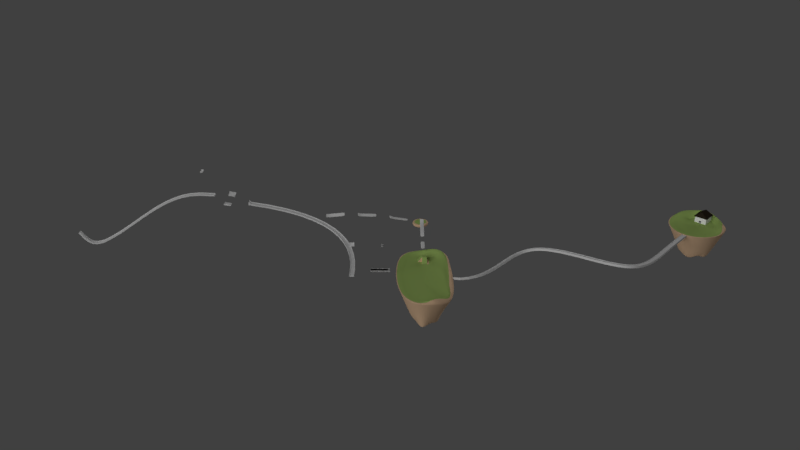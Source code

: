 # Source: 1-1_isle.blend  (saved by Blender 2.79.7; exported with 4.5.12 LTS)
import bpy
from mathutils import Matrix  # noqa: F401  (used for matrix-valued properties, if any)

bpy.ops.wm.read_factory_settings(use_empty=True)
scene = bpy.context.scene
scene.name = 'Scene'

# ---- collections
col_collection_1 = bpy.data.collections.new('Collection 1'); scene.collection.children.link(col_collection_1)

# ---- materials (node trees are filled in below, after node groups)
mat_grass = bpy.data.materials.new('Grass')
mat_grass.alpha_threshold = 0.0
mat_grass.use_transparent_shadow = False
mat_grass.diffuse_color = (0.3954, 0.5632, 0.1591, 1.0)
mat_grass.roughness = 0.5
mat_grass.specular_intensity = 0.1619
mat_dirt = bpy.data.materials.new('Dirt')
mat_dirt.alpha_threshold = 0.0
mat_dirt.use_transparent_shadow = False
mat_dirt.diffuse_color = (0.7991, 0.5457, 0.3467, 1.0)
mat_dirt.roughness = 0.5
mat_dirt.specular_intensity = 0.0
mat_grass2dirt = bpy.data.materials.new('Grass2Dirt')
mat_grass2dirt.alpha_threshold = 0.0
mat_grass2dirt.use_transparent_shadow = False
mat_grass2dirt.diffuse_color = (0.7991, 0.5457, 0.3467, 1.0)
mat_grass2dirt.roughness = 0.5
mat_stovestone = bpy.data.materials.new('StoveStone')
mat_stovestone.alpha_threshold = 0.0
mat_stovestone.use_transparent_shadow = False
mat_stovestone.diffuse_color = (0.402, 0.402, 0.402, 1.0)
mat_stovestone.roughness = 0.5
mat_stovestone.specular_intensity = 0.3273
mat_burntcoal = bpy.data.materials.new('BurntCoal')
mat_burntcoal.alpha_threshold = 0.0
mat_burntcoal.use_transparent_shadow = False
mat_burntcoal.diffuse_color = (0.01109, 0.01109, 0.01109, 1.0)
mat_burntcoal.roughness = 0.5
mat_burntcoal.specular_intensity = 0.705
mat_roof = bpy.data.materials.new('Roof')
mat_roof.alpha_threshold = 0.0
mat_roof.use_transparent_shadow = False
mat_roof.diffuse_color = (0.03017, 0.02287, 0.01439, 1.0)
mat_roof.roughness = 0.5
mat_roof.specular_intensity = 0.08844
mat_wall = bpy.data.materials.new('Wall')
mat_wall.alpha_threshold = 0.0
mat_wall.use_transparent_shadow = False
mat_wall.diffuse_color = (1.0, 1.0, 1.0, 1.0)
mat_wall.roughness = 0.5

# ---- material node trees

# ---- world
world_world = bpy.data.worlds.new('World'); scene.world = world_world
world_world.color = (0.05088, 0.05088, 0.05088)
world_world.use_sun_shadow = False
world_world.sun_shadow_jitter_overblur = 0.0

# ---- lights
light_sun_001 = bpy.data.lights.new('Sun.001', 'SUN')
light_sun_001.transmission_factor = 0.0
light_sun_001.angle = 0.9273
light_sun_001.energy = 1.0
light_sun_001.shadow_buffer_clip_start = 0.5
light_sun_001.shadow_soft_size = 0.5
light_sun_001.shadow_cascade_max_distance = 1000.0
light_sun_000 = bpy.data.lights.new('Sun.000', 'SUN')
light_sun_000.transmission_factor = 0.0
light_sun_000.angle = 0.9273
light_sun_000.energy = 1.0
light_sun_000.shadow_buffer_clip_start = 0.5
light_sun_000.shadow_soft_size = 0.5
light_sun_000.shadow_cascade_max_distance = 1000.0

# ---- meshes
me_cube_010 = bpy.data.meshes.new('Cube.010')
me_cube_010.from_pydata([(1.0, -2.75, -0.6445), (1.0, -2.75, 0.6445), (1.0, 0.0, -0.6445), (1.0, 0.0, 0.6445), (1.0, -2.27, 0.6445), (1.0, -2.27, 1.31), (1.0, -2.75, 1.31), (1.025, -2.75, -0.6445), (1.025, 1.154e-05, -0.6445), (1.025, -2.75, 0.6445), (1.025, 1.154e-05, 0.6445), (1.025, -2.27, 0.6445), (1.025, -2.27, 1.31), (1.025, -2.75, 1.31)], [], [(0, 1, 6, 5, 4, 3, 2), (7, 8, 10, 11, 12, 13, 9), (1, 0, 7, 9), (2, 3, 10, 8), (6, 1, 9, 13), (3, 4, 11, 10), (0, 2, 8, 7), (4, 5, 12, 11), (5, 6, 13, 12)])
me_cube_010.use_remesh_preserve_volume = False
me_cube_010.use_remesh_preserve_attributes = False
me_cube_010.use_mirror_vertex_groups = False
me_cube_010.update()
me_cube_012 = bpy.data.meshes.new('Cube.012')
me_cube_012.from_pydata([(1.05, -2.75, -0.6445), (1.05, -2.75, -0.2844), (1.05, 1.863e-09, -0.6445), (1.05, 1.863e-09, -0.2844), (1.05, -2.27, -0.2844), (1.05, -2.75, 0.3813), (1.05, -2.27, 0.3813), (-1.036, -2.062e-05, -0.6445), (-1.036, -2.75, -0.6445), (-1.036, -2.75, 0.6445), (-1.036, -2.27, 0.6445), (-1.036, -2.062e-05, 0.6445), (-1.036, -2.75, 1.31), (-1.036, -2.27, 1.31)], [], [(2, 3, 4, 6, 5, 1, 0), (7, 8, 9, 12, 13, 10, 11), (3, 2, 7, 11), (1, 5, 12, 9), (4, 3, 11, 10), (2, 0, 8, 7), (6, 4, 10, 13), (5, 6, 13, 12), (0, 1, 9, 8)])
me_cube_012.use_remesh_preserve_volume = False
me_cube_012.use_remesh_preserve_attributes = False
me_cube_012.use_mirror_vertex_groups = False
me_cube_012.update()
me_cube_008 = bpy.data.meshes.new('Cube.008')
me_cube_008.from_pydata([(-1.0, -2.75, -0.6445), (-1.0, -2.75, 0.6445), (-1.0, 0.0, -0.6445), (-1.0, 0.0, 0.6445), (1.0, -2.75, -0.6445), (1.0, -2.75, 0.6445), (1.0, 0.0, -0.6445), (1.0, 0.0, 0.6445), (1.0, -2.27, 0.6445), (-1.0, -2.27, 0.6445), (1.0, -2.27, 1.31), (1.0, -2.75, 1.31), (-1.0, -2.75, 1.31), (-1.0, -2.27, 1.31)], [], [(4, 5, 1, 0), (2, 6, 4, 0), (7, 3, 9, 8), (13, 11, 10), (1, 5, 11, 12), (9, 10, 8), (9, 13, 10), (13, 12, 11)])
me_cube_008.use_remesh_preserve_volume = False
me_cube_008.use_remesh_preserve_attributes = False
me_cube_008.use_mirror_vertex_groups = False
me_cube_008.update()
me_cube_004 = bpy.data.meshes.new('Cube.004')
me_cube_004.from_pydata([(-23.97, -2.238, 3.046), (-23.97, -2.238, 4.363), (-23.97, 2.238, 3.046), (-23.97, 2.238, 4.363), (24.53, -2.238, -4.194), (24.53, -2.238, -2.876), (24.53, 2.238, -4.194), (24.53, 2.238, -2.876), (11.72, 2.238, -1.178), (11.72, 2.238, 0.1397), (11.72, -2.238, -1.178), (11.72, -2.238, 0.1397), (-13.99, 2.238, -1.178), (-13.99, -2.238, 0.1397), (-13.99, 2.238, 0.1397), (-13.99, -2.238, -1.178)], [], [(0, 1, 3, 2), (8, 9, 7, 6), (6, 7, 5, 4), (15, 13, 1, 0), (8, 6, 4, 10), (14, 3, 1, 13), (7, 9, 11, 5), (12, 8, 10, 15), (4, 5, 11, 10), (12, 14, 9, 8), (2, 3, 14, 12), (2, 12, 15, 0), (9, 14, 13, 11), (10, 11, 13, 15)])
_k = {(0, 1): 0.83137, (1, 3): 0.83137, (2, 3): 0.83137, (7, 9): 0.83137, (6, 7): 0.83137, (5, 7): 0.83137, (4, 5): 0.83137, (1, 13): 0.83137, (9, 14): 0.83137, (5, 11): 0.83137, (11, 13): 0.83137, (3, 14): 0.83137}
me_cube_004.attributes.new('crease_edge', 'FLOAT', 'EDGE').data.foreach_set('value', [_k.get((min(e.vertices), max(e.vertices)), 0.0) for e in me_cube_004.edges])
me_cube_004.use_remesh_preserve_volume = False
me_cube_004.use_remesh_preserve_attributes = False
me_cube_004.use_mirror_vertex_groups = False
me_cube_004.update()
me_cylinder_002 = bpy.data.meshes.new('Cylinder.002')
me_cylinder_002.from_pydata([(0.0, 10.81, -2.725), (0.0, 10.81, 2.725), (7.644, 7.644, -2.725), (7.644, 7.644, 2.725), (10.81, -4.725e-07, -2.725), (10.81, -4.725e-07, 2.725), (7.644, -7.644, -2.725), (7.644, -7.644, 2.725), (-9.45e-07, -10.81, -2.725), (-9.45e-07, -10.81, 2.725), (-7.644, -7.644, -2.725), (-7.644, -7.644, 2.725), (-10.81, 1.289e-07, -2.725), (-10.81, 1.289e-07, 2.725), (-7.644, 7.644, -2.725), (-7.644, 7.644, 2.725), (0.0, 10.81, 1.587), (7.644, 7.644, 1.587), (10.81, -4.725e-07, 1.587), (7.644, -7.644, 1.587), (-9.45e-07, -10.81, 1.587), (-7.644, -7.644, 1.587), (-10.81, 1.289e-07, 1.587), (-7.644, 7.644, 1.587)], [], [(16, 1, 3, 17), (17, 3, 5, 18), (18, 5, 7, 19), (19, 7, 9, 20), (20, 9, 11, 21), (21, 11, 13, 22), (3, 1, 15, 13, 11, 9, 7, 5), (22, 13, 15, 23), (23, 15, 1, 16), (0, 2, 4, 6, 8, 10, 12, 14), (14, 23, 16, 0), (12, 22, 23, 14), (10, 21, 22, 12), (8, 20, 21, 10), (6, 19, 20, 8), (4, 18, 19, 6), (2, 17, 18, 4), (0, 16, 17, 2)])
me_cylinder_002.polygons.foreach_set('material_index', [2, 2, 2, 2, 2, 2, 0, 2, 2, 1, 1, 1, 1, 1, 1, 1, 1, 1])
_uv = me_cylinder_002.uv_layers.new(name='UVMap')
_uv.uv.foreach_set('vector', [0.6417, 0.5094, 0.0811, 0.5032, 0.1024, 0.9571, 0.6631, 0.9633, 0.6631, 0.9633, 0.1024, 0.9571, 0.0811, 0.5032, 0.6417, 0.5094, 0.6417, 0.5094, 0.0811, 0.5032, 0.1223, -0.6382, 0.6829, -0.632, 0.6631, 0.9633, 0.1024, 0.9571, 0.0811, 0.5032, 0.6417, 0.5094, 0.6417, 0.5094, 0.0811, 0.5032, 0.1223, -0.6382, 0.6829, -0.632, 0.6829, -0.632, 0.1223, -0.6382, 0.0811, 0.5032, 0.6417, 0.5094, 0.9999, 0.7071, 0.7071, 0.9999, 0.2929, 0.9999, 9.998e-05, 0.7071, 0.0001, 0.2929, 0.2929, 9.998e-05, 0.7071, 0.0001001, 0.9999, 0.2929, 0.6417, 0.5094, 0.0811, 0.5032, 0.1024, 0.9571, 0.6631, 0.9633, 0.6829, -0.632, 0.1223, -0.6382, 0.0811, 0.5032, 0.6417, 0.5094, 0.8934, -0.4745, 1.505, 0.05768, 1.536, 0.8444, 0.9458, 1.393, 0.1066, 1.435, -0.5053, 0.9032, -0.5359, 0.1164, 0.05416, -0.4323, 0.05416, -0.4323, -0.138, -1.005, 1.139, -1.029, 0.8934, -0.4745, -0.5359, 0.1164, -1.071, -0.1583, -0.138, -1.005, 0.05416, -0.4323, -0.5053, 0.9032, -1.071, 1.115, -1.071, -0.1583, -0.5359, 0.1164, 0.1066, 1.435, -0.1389, 1.99, -1.071, 1.115, -0.5053, 0.9032, 0.9458, 1.393, 1.138, 1.965, -0.1389, 1.99, 0.1066, 1.435, 1.536, 0.8444, 2.071, 1.119, 1.138, 1.965, 0.9458, 1.393, 1.505, 0.05768, 2.071, -0.1543, 2.071, 1.119, 1.536, 0.8444, 0.8934, -0.4745, 1.139, -1.029, 2.071, -0.1543, 1.505, 0.05768])
me_cylinder_002.materials.append(mat_grass)
me_cylinder_002.materials.append(mat_dirt)
me_cylinder_002.materials.append(mat_grass2dirt)
me_cylinder_002.use_remesh_preserve_volume = False
me_cylinder_002.use_remesh_preserve_attributes = False
me_cylinder_002.use_mirror_vertex_groups = False
me_cylinder_002.update()
me_plane = bpy.data.meshes.new('Plane')
me_plane.from_pydata([(-1.0, -3.0, 0.0), (1.0, -3.0, 0.0), (-1.0, 1.0, 0.0), (1.0, 1.0, 0.0), (-1.0, -1.0, 0.0), (-2.857, 1.0, 0.0), (-2.857, -1.0, 0.0)], [], [(0, 1, 3, 2, 4), (4, 2, 5, 6)])
me_plane.use_remesh_preserve_volume = False
me_plane.use_remesh_preserve_attributes = False
me_plane.use_mirror_vertex_groups = False
me_plane.update()
me_cube_003 = bpy.data.meshes.new('Cube.003')
me_cube_003.from_pydata([(-1.0, -2.75, -1.0), (-1.0, -2.75, 1.0), (-1.0, 0.0, -1.0), (-1.0, 0.0, 1.0), (1.0, -2.75, -1.0), (1.0, -2.75, 1.0), (1.0, 0.0, -1.0), (1.0, 0.0, 1.0), (1.0, -2.27, 1.0), (-1.0, -2.27, 1.0), (1.0, -2.27, 1.612), (1.0, -2.75, 1.612), (-1.0, -2.75, 1.612), (-1.0, -2.27, 1.612)], [], [(4, 5, 1, 0), (2, 6, 4, 0), (7, 3, 9, 8), (13, 11, 10), (1, 5, 11, 12), (9, 10, 8), (9, 13, 10), (13, 12, 11)])
me_cube_003.use_remesh_preserve_volume = False
me_cube_003.use_remesh_preserve_attributes = False
me_cube_003.use_mirror_vertex_groups = False
me_cube_003.update()
me_cube = bpy.data.meshes.new('Cube')
me_cube.from_pydata([(2.784, -2.784, 0.05373), (2.784, -2.784, 2.0), (-0.0445, 0.04485, 0.05373), (5.124, 0.1794, 0.05385), (4.771, 0.1794, 2.0), (2.705, 2.952, 0.05373), (2.705, 2.952, 2.0), (0.739, -0.0006424, 7.817), (0.7235, 0.1486, 7.856), (0.6602, 0.08235, 7.803), (4.188, -1.006, 0.05416), (3.976, -1.006, 2.0), (4.947, 0.1794, 1.349), (4.082, -1.006, 1.349), (3.944, 1.289, 2.0), (4.157, 1.289, 0.05416), (4.05, 1.289, 1.349), (4.247, -0.8074, 0.1387), (5.02, 0.1772, 0.1375), (4.221, 1.099, 0.1387), (3.343, -1.024, 0.1377), (2.773, -1.024, 1.205), (3.311, 1.27, 0.1377), (2.741, 1.27, 1.205), (5.11, 0.1794, 0.1373), (4.148, 1.289, 0.1389), (4.18, -1.006, 0.1389), (5.111, 0.1794, 0.6008), (4.149, 1.289, 0.6023), (4.181, -1.006, 0.6023), (5.021, 0.1772, 0.6009), (4.221, 1.099, 0.6022), (4.248, -0.8074, 0.6022), (0.7313, 0.07398, 7.837)], [], [(0, 1, 7, 9, 2), (2, 9, 8, 6, 5), (5, 6, 14, 16, 25, 15), (3, 24, 26, 10), (2, 5, 15, 10, 0), (6, 8, 33, 4, 14), (9, 7, 33, 8), (10, 26, 13, 11, 1, 0), (13, 12, 4, 11), (15, 25, 24, 3), (12, 16, 14, 4), (10, 15, 3), (18, 19, 17), (12, 13, 16), (16, 23, 22, 25), (25, 22, 20, 26), (13, 21, 23, 16), (21, 20, 22, 23), (26, 20, 21, 13), (25, 19, 31, 28), (17, 26, 29, 32), (17, 19, 25, 26), (31, 30, 27, 28), (30, 32, 29, 27), (18, 17, 32, 30), (24, 25, 28, 27), (26, 24, 27, 29), (19, 18, 30, 31), (4, 33, 7, 1, 11)])
me_cube.polygons.foreach_set('material_index', [0, 0, 0, 0, 0, 0, 0, 0, 0, 0, 0, 0, 0, 0, 0, 1, 0, 1, 0, 0, 0, 0, 0, 0, 0, 0, 0, 0, 0])
me_cube.materials.append(mat_stovestone)
me_cube.materials.append(mat_burntcoal)
me_cube.use_remesh_preserve_volume = False
me_cube.use_remesh_preserve_attributes = False
me_cube.use_mirror_vertex_groups = False
me_cube.update()
me_cube_002 = bpy.data.meshes.new('Cube.002')
me_cube_002.from_pydata([(-8.852, -8.639, -1.0), (0.1476, -5.669, 5.268), (-8.852, 8.639, -1.0), (0.1476, 5.669, 5.268), (8.852, -8.639, -1.0), (8.852, 8.639, -1.0)], [], [(0, 1, 3, 2), (2, 3, 5), (4, 1, 0), (2, 5, 4, 0), (3, 1, 4, 5)])
me_cube_002.materials.append(mat_roof)
me_cube_002.use_remesh_preserve_volume = False
me_cube_002.use_remesh_preserve_attributes = False
me_cube_002.use_mirror_vertex_groups = False
me_cube_002.update()
me_cube_001 = bpy.data.meshes.new('Cube.001')
me_cube_001.from_pydata([(-6.754, -6.93, 6.889), (-7.5, 7.875, -1.0), (-7.136, 7.493, 7.0), (6.633, -6.8, 6.856), (7.5, 7.875, -1.0), (7.136, 7.493, 7.0), (-7.5, 7.875, 2.794), (7.5, 7.875, 2.794), (7.5, -7.875, 2.794), (7.5, -7.875, -1.0), (-7.5, -7.875, -1.0), (-7.5, -7.875, 2.794), (-1.537, -7.875, -1.0), (1.538, -7.875, -1.0), (-1.537, -7.875, 2.074), (1.537, -7.875, 2.074), (-0.9375, 7.08, -1.0), (0.9375, 7.08, -1.0), (1.537, -7.334, 2.074), (1.538, -7.334, -1.0), (-1.537, -7.334, -1.0), (-1.537, -7.334, 2.074), (-6.937, 7.08, -1.0), (-6.937, 7.08, 2.074), (-6.937, -7.334, 2.074), (-6.937, -7.334, -1.0), (6.938, 7.08, -1.0), (6.937, 7.08, 2.074), (6.937, -7.334, 2.074), (6.938, -7.334, -1.0), (-6.397, -6.772, 6.853), (-6.397, 6.518, 6.853), (6.397, -6.772, 6.853), (6.397, 6.518, 6.853), (-0.9375, 7.08, -0.9308), (0.9375, 7.08, -0.9308), (1.529, -7.334, -0.9308), (-1.529, -7.334, -0.9308), (-6.937, 7.08, -0.9308), (-6.937, -7.334, -0.9308), (6.938, 7.08, -0.9308), (6.938, -7.334, -0.9308)], [], [(11, 0, 2, 6), (6, 2, 5, 7), (7, 5, 3, 8), (8, 3, 0, 11), (1, 4, 9, 13, 12, 10), (4, 7, 8, 9), (1, 6, 7, 4), (10, 11, 6, 1), (12, 14, 10), (11, 10, 14), (17, 16, 34, 35), (15, 8, 11, 14), (9, 15, 13), (9, 8, 15), (27, 23, 22, 16, 17, 26), (26, 17, 35, 40), (18, 21, 24, 30, 32, 28), (16, 22, 38, 34), (14, 12, 20, 21), (15, 14, 21, 18), (12, 13, 19, 20), (13, 15, 18, 19), (24, 25, 22, 23), (21, 20, 25, 24), (37, 36, 41, 40, 35, 34, 38, 39), (29, 28, 27, 26), (27, 28, 32, 33), (19, 18, 28, 29), (5, 2, 31, 33), (2, 0, 30, 31), (27, 33, 31, 23), (0, 3, 32, 30), (24, 23, 31, 30), (5, 33, 32, 3), (22, 25, 39, 38), (20, 19, 36, 37), (25, 20, 37, 39), (19, 29, 41, 36), (29, 26, 40, 41), (13, 12, 37, 36)])
me_cube_001.materials.append(mat_wall)
me_cube_001.use_remesh_preserve_volume = False
me_cube_001.use_remesh_preserve_attributes = False
me_cube_001.use_mirror_vertex_groups = False
me_cube_001.update()
me_cylinder = bpy.data.meshes.new('Cylinder')
me_cylinder.from_pydata([(3.189e-08, 12.19, -25.11), (0.03847, 14.95, 4.181), (7.166, 9.863, -25.11), (10.16, 10.95, 4.181), (11.59, 3.767, -25.11), (12.18, 5.176, 4.181), (11.59, -3.767, -25.11), (16.41, -5.464, 4.181), (7.166, -9.863, -25.11), (10.16, -14.07, 4.181), (-8.187e-07, -12.19, -25.11), (0.03847, -17.36, 4.181), (-7.166, -9.863, -25.11), (-10.08, -14.07, 4.181), (-11.59, -3.767, -25.11), (-16.33, -5.464, 4.181), (-11.59, 3.767, -25.11), (-11.92, 5.176, 4.181), (-7.166, 9.863, -25.11), (-8.109, 10.81, 4.181), (14.69, 20.23, -0.03782), (0.0, 25.0, 5.0), (23.78, 7.725, 5.0), (23.78, -7.725, 5.0), (14.69, -20.23, 5.0), (-2.186e-06, -25.0, 5.0), (-14.69, -20.23, 5.0), (-23.78, -7.725, 5.0), (-23.78, 7.725, 5.0), (-14.69, 20.23, 5.0), (13.06, 19.5, 3.142), (0.0, 22.6, 10.23), (23.78, -7.725, 5.0), (14.69, -20.23, 5.0), (-2.186e-06, -25.0, 5.0), (-14.69, -20.23, 5.0), (-23.78, -7.725, 5.0), (-23.78, 7.725, 5.957), (-14.69, 19.05, 8.214), (11.93, 18.48, 5.885), (-4.313e-07, 20.29, 13.56), (19.3, 6.27, 10.55), (19.3, -6.27, 5.0), (11.93, -16.42, 5.0), (-1.96e-06, -20.29, 5.0), (-11.93, -16.42, 5.0), (-19.3, -6.27, 5.0), (-19.3, 6.27, 13.04), (-11.93, 16.42, 8.718), (21.63, 0.437, 6.416), (3.44e-07, 15.15, -25.11), (8.904, 12.26, -25.11), (14.41, 4.681, -25.11), (14.41, -4.681, -25.11), (8.904, -12.26, -25.11), (-9.804e-07, -17.0, -25.11), (-8.904, -12.26, -25.11), (-14.41, -4.681, -25.11), (-14.41, 4.681, -25.11), (-8.904, 12.26, -25.11), (1.424e-07, 13.6, -25.11), (7.995, 11.0, -36.84), (12.12, 4.3, -25.4), (12.94, -4.203, -36.7), (7.995, -11.0, -28.65), (-8.85e-07, -11.38, -41.6), (-7.995, -11.0, -26.68), (-10.23, -4.203, -42.11), (-12.94, 4.203, -30.64), (-7.995, 10.52, -50.14), (7.96, -8.161, -31.94), (9.465, -6.697, -25.11), (11.82, -8.243, -25.11), (-5.956, 13.21, -25.11), (-5.099, 11.12, -29.3), (-4.994, 11.68, -28.97), (-4.535, 10.72, -25.11), (-4.928, 12.3, -28.76), (-9.85, 8.148, -28.31), (-8.736, 7.701, -25.11), (-10.86, 9.561, -25.11), (-1.786, 15.44, 4.181), (-4.13, 18.95, 11.88), (4.125, 15.55, 4.181), (5.356, 19.48, 10.11), (14.07, -19.36, 1.738), (-2.055e-06, -24.13, 1.738), (-14.07, -19.36, 1.738), (-22.76, -7.396, 1.738), (-22.76, 7.396, 1.738), (3.287e-08, 24.06, 2.123), (14.14, 19.46, -2.433), (22.88, 7.435, 2.123), (22.88, -7.435, 2.123), (-14.16, 19.5, 2.246)], [], [(90, 21, 20, 91), (91, 20, 22, 92), (92, 22, 23, 93), (53, 93, 85, 54, 72), (85, 24, 25, 86), (86, 25, 26, 87), (87, 26, 27, 88), (88, 27, 28, 89), (3, 83, 1, 81, 19, 17, 15, 13, 11, 9, 7, 5), (58, 89, 94, 59, 80), (59, 94, 90, 50, 73), (0, 2, 4, 6, 71, 8, 10, 12, 14, 16, 79, 18, 76), (25, 24, 33, 34), (13, 15, 46, 45), (11, 13, 45, 44), (27, 26, 35, 36), (9, 11, 44, 43), (24, 23, 32, 33), (7, 9, 43, 42), (42, 43, 33, 32), (43, 44, 34, 33), (44, 45, 35, 34), (45, 46, 36, 35), (46, 47, 37, 36), (15, 17, 47, 46), (1, 83, 84, 40), (28, 27, 36, 37), (17, 19, 48, 47), (22, 41, 49), (3, 5, 41, 39), (19, 81, 82, 48), (26, 25, 34, 35), (5, 7, 42, 41), (30, 41, 20), (20, 41, 22), (41, 30, 39), (38, 31, 29), (21, 29, 31), (29, 37, 38), (28, 37, 29), (37, 47, 38), (47, 48, 38), (38, 40, 31), (40, 38, 48, 82), (21, 31, 20), (30, 20, 31), (41, 42, 49), (42, 32, 49), (32, 23, 49), (23, 22, 49), (31, 40, 30), (40, 84, 39, 30), (61, 60, 50, 51), (62, 61, 51, 52), (63, 62, 52, 53), (64, 70, 72, 54), (65, 64, 54, 55), (66, 65, 55, 56), (67, 66, 56, 57), (68, 67, 57, 58), (69, 78, 80, 59), (2, 0, 60, 61), (4, 2, 61, 62), (6, 4, 62, 63), (8, 71, 70, 64), (10, 8, 64, 65), (12, 10, 65, 66), (14, 12, 66, 67), (16, 14, 67, 68), (18, 79, 78, 69), (0, 76, 74), (70, 71, 6, 63), (72, 70, 63, 53), (69, 75, 74), (60, 75, 77, 50), (50, 77, 73), (74, 75, 60, 0), (74, 76, 18, 69), (77, 75, 69), (73, 77, 69, 59), (78, 79, 16, 68), (80, 78, 68, 58), (82, 81, 1, 40), (84, 83, 3, 39), (57, 88, 89, 58), (56, 87, 88, 57), (55, 86, 87, 56), (54, 85, 86, 55), (52, 92, 93, 53), (51, 91, 92, 52), (50, 90, 91, 51), (90, 94, 29, 21), (94, 89, 28, 29), (85, 93, 23, 24)])
me_cylinder.polygons.foreach_set('material_index', [0, 0, 0, 0, 0, 0, 0, 0, 1, 0, 0, 0, 2, 1, 1, 2, 1, 2, 1, 1, 1, 1, 1, 1, 1, 1, 2, 1, 2, 1, 1, 2, 1, 2, 2, 1, 2, 0, 2, 2, 1, 1, 2, 1, 0, 2, 1, 1, 2, 2, 2, 1, 0, 0, 0, 0, 0, 0, 0, 0, 0, 0, 0, 0, 0, 0, 0, 0, 0, 0, 0, 0, 0, 0, 0, 0, 0, 0, 0, 0, 0, 0, 1, 1, 0, 0, 0, 0, 0, 0, 0, 0, 0, 0])
_k = set([(1, 81), (1, 83), (3, 5), (3, 83), (17, 19), (19, 81)])
me_cylinder.attributes.new('sharp_edge', 'BOOLEAN', 'EDGE').data.foreach_set('value', [ (min(e.vertices), max(e.vertices)) in _k for e in me_cylinder.edges])
_uv = me_cylinder.uv_layers.new(name='UVMap')
_uv.uv.foreach_set('vector', [1.86, -1.653, 2.117, -1.918, 2.566, -0.2305, 2.318, -0.1582, 2.318, -0.1582, 2.566, -0.2305, 3.116, 1.384, 2.767, 1.322, 10.06, -1.998, 10.17, -1.593, 7.058, -0.03612, 7.06, -0.5004, 0.7259, 1.171, 2.019, 2.9, 0.3269, 3.452, 0.2979, 1.278, 0.5382, 1.256, 4.08, 0.4916, 3.944, 1.065, 0.948, 1.67, 1.197, 1.082, 1.197, 1.082, 0.948, 1.67, -1.868, 1.85, -1.507, 1.246, -1.507, 1.246, -1.868, 1.85, -4.372, 1.507, -3.903, 0.9177, -3.903, 0.9177, -4.372, 1.507, -6.47, 0.6543, -5.911, 0.1014, 0.9319, -0.3308, 1.266, -0.01262, 1.266, 0.2185, 1.304, 0.3133, 1.143, 0.6702, 0.9036, 0.9351, 0.4429, 1.406, -0.1662, 1.226, -0.5328, 0.7265, -0.5263, 0.09029, -0.1406, -0.4356, 0.5631, -0.377, -0.298, -0.1406, -1.501, -1.907, 0.2997, -2.553, 0.1984, -0.3145, 0.02256, -0.2729, 0.1984, -0.3145, 0.2997, -2.553, 1.86, -1.653, 0.5913, -0.02552, 0.35, -0.2593, 0.5057, 0.08958, 0.6897, 0.3474, 0.7157, 0.6549, 0.4633, 0.8619, 0.3822, 0.8766, 0.28, 0.9213, 0.07087, 0.8657, -0.1577, 0.654, -0.1102, 0.3207, -0.02102, 0.1558, 0.1243, 0.08166, 0.1982, 0.04772, 0.2804, 0.05993, 0.9045, 3.645, 0.9262, 4.57, 0.3853, 4.893, 0.3676, 2.87, -0.1662, 1.226, 0.4429, 1.406, 0.4664, 1.604, -0.2666, 1.381, -0.5328, 0.7265, -0.1662, 1.226, -0.2666, 1.381, -0.7053, 0.7839, 0.9874, -2.987, 0.9059, 1.48, 0.3715, 0.7795, 0.3555, -3.431, -0.5263, 0.09029, -0.5328, 0.7265, -0.7053, 0.7839, -0.7008, 0.02881, 0.9262, 4.57, 0.9543, 8.508, 0.381, 7.743, 0.3853, 4.893, -0.1406, -0.4356, -0.5263, 0.09029, -0.7008, 0.02881, -0.2453, -0.6009, 0.1111, 2.131, 0.1163, 1.354, 0.3875, 1.268, 0.389, 2.207, 0.1163, 1.354, 0.1258, 0.5767, 0.3951, 0.5005, 0.3875, 1.268, 0.1258, 0.5767, 0.1259, -0.3054, 0.3876, -0.2318, 0.3951, 0.5005, 0.1259, -0.3054, 0.0776, -1.07, 0.3516, -1.151, 0.3876, -0.2318, 0.4664, 1.604, 1.18, 1.337, 1.362, 1.726, 0.4467, 1.889, 0.4429, 1.406, 0.9036, 0.9351, 1.18, 1.337, 0.4664, 1.604, 1.266, 0.2185, 1.266, -0.01262, 1.65, -0.08419, 1.753, 0.1868, 1.356, -5.333, 0.9874, -2.987, 0.3555, -3.431, 0.3264, -5.649, 0.9036, 0.9351, 1.143, 0.6702, 1.599, 0.8551, 1.18, 1.337, 0.7472, -0.4266, 0.0675, 0.1596, 0.191, -0.2952, 0.9319, -0.3308, 0.5631, -0.377, 0.5216, -0.9306, 1.477, -0.5759, 1.143, 0.6702, 1.304, 0.3133, 1.706, 0.3733, 1.599, 0.8551, 0.9059, 1.48, 0.9045, 3.645, 0.3676, 2.87, 0.3715, 0.7795, 0.5631, -0.377, -0.1406, -0.4356, -0.2453, -0.6009, 0.5216, -0.9306, 0.3798, 1.39, -0.1032, -0.2197, 0.8323, 1.235, 0.8323, 1.235, -0.1032, -0.2197, 0.784, -0.0834, -0.1473, -2.004, 0.4413, -1.365, -0.2992, -1.652, 0.2322, 1.483, 0.768, -0.5589, 0.6755, 1.655, 2.117, -1.918, 0.3462, -2.996, 2.801, -2.522, 0.74, -0.4193, 0.1747, 1.782, 0.2394, -0.3373, 1.213, -5.269, 0.1836, -5.586, 0.6666, -2.34, 0.5254, 1.253, 0.1808, 0.9961, 0.551, 0.415, 0.1808, 0.9961, 0.3227, 0.3734, 0.551, 0.415, 0.2322, 1.483, 0.2452, -0.4458, 0.768, -0.5589, 0.1421, -0.2881, 0.551, 0.415, 0.3227, 0.3734, 0.1887, -0.1014, 2.117, -1.918, 2.801, -2.522, 2.566, -0.2305, 1.435, -0.5093, 1.644, -0.845, 1.89, 1.15, 0.5216, -0.9306, -0.2453, -0.6009, 0.07671, -0.9147, -0.2453, -0.6009, -0.4276, -0.8239, 0.07671, -0.9147, 0.381, 7.743, 0.9543, 8.508, 0.143, 5.035, 0.5834, 1.57, 0.6836, 1.973, 0.143, 2.019, 0.768, -0.5589, 0.2452, -0.4458, 0.4413, -1.365, 0.1421, -0.2881, -0.0764, -0.4784, -0.4616, -0.8296, -0.4591, -1.029, 0.7145, 0.3386, 0.5519, 0.03115, 0.5913, -0.02552, 0.8653, 0.2903, 0.7585, 0.6561, 0.7145, 0.3386, 0.8653, 0.2903, 0.8634, 0.6958, 0.5226, 0.9668, 0.7585, 0.6561, 0.8634, 0.6958, 0.7259, 1.171, 0.3034, 1.087, 0.4385, 1.016, 0.5382, 1.256, 0.2979, 1.278, 0.01814, 0.9671, 0.3034, 1.087, 0.2979, 1.278, -0.1729, 1.235, -0.2912, 0.6968, 0.01814, 0.9671, -0.1729, 1.235, -0.4052, 0.7475, -0.2306, 0.2732, -0.2912, 0.6968, -0.4052, 0.7475, -0.5497, 0.2332, -0.1622, 0.06422, -0.2306, 0.2732, -0.5497, 0.2332, -0.298, -0.1406, 0.2073, -0.09464, 0.05112, -0.06702, 0.02256, -0.2729, 0.1984, -0.3145, 0.6897, 0.3474, 0.5057, 0.08958, 0.5519, 0.03115, 0.7145, 0.3386, 0.7157, 0.6549, 0.6897, 0.3474, 0.7145, 0.3386, 0.7585, 0.6561, 0.4633, 0.8619, 0.7157, 0.6549, 0.7585, 0.6561, 0.5226, 0.9668, 0.28, 0.9213, 0.3822, 0.8766, 0.4385, 1.016, 0.3034, 1.087, 0.07087, 0.8657, 0.28, 0.9213, 0.3034, 1.087, 0.01814, 0.9671, -0.1577, 0.654, 0.07087, 0.8657, 0.01814, 0.9671, -0.2912, 0.6968, -0.1102, 0.3207, -0.1577, 0.654, -0.2912, 0.6968, -0.2306, 0.2732, -0.02102, 0.1558, -0.1102, 0.3207, -0.2306, 0.2732, -0.1622, 0.06422, 0.1982, 0.04772, 0.1243, 0.08166, 0.05112, -0.06702, 0.2073, -0.09464, 0.5057, 0.08958, 0.2804, 0.05993, 0.2618, -0.06187, 0.4385, 1.016, 0.3822, 0.8766, 0.4633, 0.8619, 0.5226, 0.9668, 0.5382, 1.256, 0.4385, 1.016, 0.5226, 0.9668, 0.7259, 1.171, 0.2073, -0.09464, 0.2796, -0.07182, 0.2618, -0.06187, 0.5519, 0.03115, 0.2796, -0.07182, 0.2963, -0.09053, 0.5913, -0.02552, 0.5913, -0.02552, 0.2963, -0.09053, 0.35, -0.2593, 0.2618, -0.06187, 0.2796, -0.07182, 0.5519, 0.03115, 0.5057, 0.08958, 0.2618, -0.06187, 0.2804, 0.05993, 0.1982, 0.04772, 0.2073, -0.09464, 0.2963, -0.09053, 0.2796, -0.07182, 0.2073, -0.09464, 0.35, -0.2593, 0.2963, -0.09053, 0.2073, -0.09464, 0.1984, -0.3145, 0.05112, -0.06702, 0.1243, 0.08166, -0.02102, 0.1558, -0.1622, 0.06422, 0.02256, -0.2729, 0.05112, -0.06702, -0.1622, 0.06422, -0.298, -0.1406, 1.706, 0.3733, 1.304, 0.3133, 1.266, 0.2185, 1.753, 0.1868, 1.65, -0.08419, 1.266, -0.01262, 0.9319, -0.3308, 1.477, -0.5759, -0.5497, 0.2332, -2.641, -0.4297, -1.501, -1.907, -0.298, -0.1406, -0.4052, 0.7475, -2.638, 1.487, -2.641, -0.4297, -0.5497, 0.2332, -0.1729, 1.235, -1.428, 2.96, -2.638, 1.487, -0.4052, 0.7475, 0.2979, 1.278, 0.3269, 3.452, -1.428, 2.96, -0.1729, 1.235, 0.8634, 0.6958, 2.767, 1.322, 2.019, 2.9, 0.7259, 1.171, 0.8653, 0.2903, 2.318, -0.1582, 2.767, 1.322, 0.8634, 0.6958, 0.5913, -0.02552, 1.86, -1.653, 2.318, -0.1582, 0.8653, 0.2903, 1.86, -1.653, 0.2997, -2.553, 0.3462, -2.996, 2.117, -1.918, -7.555, -1.096, -5.911, 0.1014, -6.47, 0.6543, -8.085, -0.6767, 4.08, 0.4916, 7.06, -0.5004, 7.058, -0.03612, 3.944, 1.065])
me_cylinder.materials.append(mat_dirt)
me_cylinder.materials.append(mat_grass)
me_cylinder.materials.append(mat_grass2dirt)
me_cylinder.use_remesh_preserve_volume = False
me_cylinder.use_remesh_preserve_attributes = False
me_cylinder.use_mirror_vertex_groups = False
me_cylinder.update()
me_cylinder_001 = bpy.data.meshes.new('Cylinder.001')
me_cylinder_001.from_pydata([(-16.06, 12.75, -25.11), (-16.0, 15.25, 6.751), (11.86, 10.65, -25.11), (14.74, 11.63, 4.181), (15.1, 5.154, -25.11), (15.6, 6.425, 4.181), (19.52, -1.642, -25.11), (22.12, -3.172, 4.181), (8.166, -7.141, -25.11), (10.96, -10.94, 4.181), (-12.04, -9.241, -25.11), (-11.99, -13.9, 4.181), (-27.99, -7.141, -25.11), (-47.01, -10.93, 4.181), (-48.16, -0.4333, -25.11), (-51.75, -2.162, 4.181), (-48.16, 7.243, -25.11), (-48.41, 8.678, 4.181), (-27.99, 10.65, -25.11), (-45.52, 14.41, 4.181), (19.11, 20.0, -0.03782), (4.965, 24.31, 5.0), (25.64, 8.725, 5.0), (26.1, -5.213, 5.0), (15.19, -16.49, 5.0), (-12.04, -20.8, 5.0), (-50.51, -17.2, 5.0), (-57.38, -4.466, 5.0), (-57.38, 11.28, 5.0), (-50.51, 24.01, 5.0), (17.54, 19.35, 3.142), (4.965, 22.15, 6.344), (23.66, -5.213, 5.0), (15.19, -16.49, 5.0), (-12.04, -20.8, 5.0), (-50.51, -17.2, 5.0), (-57.38, -4.466, 5.0), (-57.38, 11.28, 5.957), (-50.51, 22.81, 8.214), (16.45, 18.43, 5.885), (4.965, 20.06, 4.262), (21.76, 7.412, 10.55), (23.68, -3.9, 5.0), (12.61, -13.05, 5.0), (-12.04, -16.55, 5.0), (-48.41, -13.32, 5.0), (-53.99, -2.984, 5.0), (-53.99, 9.793, 13.04), (-48.41, 20.13, 8.718), (23.79, 2.15, 6.416), (-16.06, 15.42, -25.11), (13.54, 12.81, -25.11), (17.53, 5.979, -25.11), (21.04, -2.467, -25.11), (9.788, -9.299, -25.11), (-12.04, -13.58, -25.11), (-46.12, -9.082, -25.11), (-50.29, -1.365, -25.11), (-50.29, 8.175, -25.11), (-46.12, 15.89, -25.11), (-16.06, 14.03, -25.11), (12.66, 11.68, -36.84), (15.55, 5.635, -25.4), (20.25, -2.035, -36.7), (8.939, -8.17, -28.65), (-12.04, -8.514, -41.6), (-45.44, -7.807, -26.68), (-47.13, -0.8775, -42.11), (-49.18, 7.687, -30.64), (-29.37, 11.25, -50.14), (8.907, -5.605, -31.94), (10.31, -4.285, -25.11), (12.51, -5.68, -25.11), (-25.98, 13.68, -25.11), (-24.55, 11.79, -29.3), (-24.37, 12.29, -28.97), (-23.61, 11.42, -25.11), (-24.26, 12.85, -28.76), (-46.84, 11.71, -28.31), (-46.0, 11.25, -25.11), (-47.61, 13.15, -25.11), (-19.04, 15.68, 8.932), (-22.94, 18.85, 6.339), (8.936, 15.78, 2.702), (10.12, 19.33, 7.18), (14.6, -15.71, 1.738), (-12.04, -20.01, 1.738), (-50.03, -16.32, 1.738), (-56.62, -4.13, 1.738), (-56.62, 10.94, 1.738), (4.965, 23.46, 2.123), (18.58, 19.31, -2.433), (24.87, 8.463, 2.123), (25.61, -4.95, 2.123), (-50.11, 23.27, 2.246), (-39.65, 1.743, 4.181), (-35.94, 1.355, 4.181), (-35.85, 5.603, 4.299), (-43.24, 5.572, 4.181), (-43.35, 1.867, 4.181), (-43.74, -1.579, 4.181), (-39.48, -1.694, 4.181), (-39.54, 5.449, 4.24), (-39.67, 1.719, 10.18), (-39.56, 5.424, 10.24), (-43.26, 5.548, 10.18), (-43.37, 1.842, 10.18), (-29.5, -12.42, 4.181), (-43.24, 5.566, 5.714), (-39.55, 5.443, 5.774), (-43.36, 1.861, 5.714), (-43.64, -0.6454, 5.818), (-36.83, 5.555, 5.879), (-39.52, -0.9874, 5.423), (-36.67, 1.426, 5.344), (-39.65, 1.738, 5.53)], [], [(90, 21, 20, 91), (91, 20, 22, 92), (92, 22, 23, 93), (53, 93, 85, 54, 72), (85, 24, 25, 86), (86, 25, 26, 87), (87, 26, 27, 88), (88, 27, 28, 89), (58, 89, 94, 59, 80), (59, 94, 90, 50, 73), (0, 2, 4, 6, 71, 8, 10, 12, 14, 16, 79, 18, 76), (25, 24, 33, 34), (13, 15, 46, 45), (11, 107, 13, 45, 44), (27, 26, 35, 36), (9, 11, 44, 43), (24, 23, 32, 33), (7, 9, 43, 42), (42, 43, 33, 32), (43, 44, 34, 33), (44, 45, 35, 34), (45, 46, 36, 35), (46, 47, 37, 36), (15, 17, 47, 46), (1, 83, 84, 40), (28, 27, 36, 37), (17, 19, 48, 47), (22, 41, 49), (3, 5, 41, 39), (19, 81, 82, 48), (26, 25, 34, 35), (5, 7, 42, 41), (30, 41, 20), (20, 41, 22), (41, 30, 39), (38, 31, 29), (21, 29, 31), (29, 37, 38), (28, 37, 29), (37, 47, 38), (47, 48, 38), (38, 40, 31), (40, 38, 48, 82), (21, 31, 20), (30, 20, 31), (41, 42, 49), (42, 32, 49), (32, 23, 49), (23, 22, 49), (31, 40, 30), (40, 84, 39, 30), (61, 60, 50, 51), (62, 61, 51, 52), (63, 62, 52, 53), (64, 70, 72, 54), (65, 64, 54, 55), (66, 65, 55, 56), (67, 66, 56, 57), (68, 67, 57, 58), (69, 78, 80, 59), (2, 0, 60, 61), (4, 2, 61, 62), (6, 4, 62, 63), (8, 71, 70, 64), (10, 8, 64, 65), (12, 10, 65, 66), (14, 12, 66, 67), (16, 14, 67, 68), (18, 79, 78, 69), (0, 76, 74), (70, 71, 6, 63), (72, 70, 63, 53), (69, 75, 74), (60, 75, 77, 50), (50, 77, 73), (74, 75, 60, 0), (74, 76, 18, 69), (77, 75, 69), (73, 77, 69, 59), (78, 79, 16, 68), (80, 78, 68, 58), (82, 81, 1, 40), (84, 83, 3, 39), (57, 88, 89, 58), (56, 87, 88, 57), (55, 86, 87, 56), (54, 85, 86, 55), (52, 92, 93, 53), (51, 91, 92, 52), (50, 90, 91, 51), (90, 94, 29, 21), (94, 89, 28, 29), (85, 93, 23, 24), (103, 104, 105, 106), (100, 111, 110, 99), (96, 114, 115, 95), (102, 109, 112, 97), (100, 101, 113, 103, 106, 111), (108, 105, 104, 109), (95, 115, 113, 101), (3, 83, 1, 97, 96, 107, 11, 9, 7, 5), (101, 96, 95), (98, 17, 15, 99), (110, 106, 105, 108), (97, 112, 104, 103, 114, 96), (102, 19, 17, 98), (100, 13, 107, 96, 101), (99, 15, 13, 100), (81, 19, 102, 97, 1), (99, 110, 108, 98), (98, 108, 109, 102), (110, 111, 106), (112, 109, 104), (115, 114, 103), (113, 115, 103)])
me_cylinder_001.polygons.foreach_set('material_index', [0, 0, 0, 0, 0, 0, 0, 0, 0, 0, 0, 2, 1, 1, 2, 1, 2, 1, 1, 1, 1, 1, 1, 1, 1, 2, 1, 2, 1, 1, 2, 1, 2, 2, 1, 2, 0, 2, 2, 1, 1, 2, 1, 0, 2, 1, 1, 2, 2, 2, 1, 0, 0, 0, 0, 0, 0, 0, 0, 0, 0, 0, 0, 0, 0, 0, 0, 0, 0, 0, 0, 0, 0, 0, 0, 0, 0, 0, 0, 0, 0, 1, 1, 0, 0, 0, 0, 0, 0, 0, 0, 0, 0, 1, 2, 2, 2, 1, 0, 2, 1, 1, 1, 0, 1, 1, 1, 1, 1, 2, 2, 0, 0, 0, 0])
_k = {(95, 96): 0.49804, (100, 101): 0.49804, (95, 101): 0.49804, (97, 102): 0.2, (103, 115): 0.49804, (103, 114): 0.49804, (104, 105): 1.0, (105, 108): 0.49804, (103, 106): 0.69804, (103, 113): 0.49804, (104, 112): 1.0, (106, 111): 1.0, (96, 97): 0.49804, (105, 106): 1.0, (103, 104): 0.69804, (98, 108): 0.49804, (100, 111): 1.0, (97, 112): 1.0, (101, 113): 0.49804, (96, 114): 0.49804, (95, 115): 0.49804}
me_cylinder_001.attributes.new('crease_edge', 'FLOAT', 'EDGE').data.foreach_set('value', [_k.get((min(e.vertices), max(e.vertices)), 0.0) for e in me_cylinder_001.edges])
_uv = me_cylinder_001.uv_layers.new(name='UVMap')
_uv.uv.foreach_set('vector', [1.86, -1.653, 2.117, -1.918, 2.566, -0.2305, 2.318, -0.1582, 2.318, -0.1582, 2.566, -0.2305, 3.116, 1.384, 2.767, 1.322, 10.06, -1.998, 10.17, -1.593, 7.058, -0.03612, 7.06, -0.5004, 0.7259, 1.171, 2.019, 2.9, 0.3269, 3.452, 0.2979, 1.278, 0.5382, 1.256, 4.08, 0.4916, 3.944, 1.065, 0.948, 1.67, 1.197, 1.082, 1.197, 1.082, 0.948, 1.67, -1.868, 1.85, -1.507, 1.246, -1.507, 1.246, -1.868, 1.85, -4.372, 1.507, -3.903, 0.9177, -3.903, 0.9177, -4.372, 1.507, -6.47, 0.6543, -5.911, 0.1014, -0.298, -0.1406, -1.501, -1.907, 0.2997, -2.553, 0.1984, -0.3145, 0.02256, -0.2729, 0.1984, -0.3145, 0.2997, -2.553, 1.86, -1.653, 0.5913, -0.02552, 0.35, -0.2593, 0.5057, 0.08958, 0.6897, 0.3474, 0.7157, 0.6549, 0.4633, 0.8619, 0.3822, 0.8766, 0.28, 0.9213, 0.07087, 0.8657, -0.1577, 0.654, -0.1102, 0.3207, -0.02102, 0.1558, 0.1243, 0.08166, 0.1982, 0.04772, 0.2804, 0.05993, 0.9045, 3.645, 0.9262, 4.57, 0.3853, 4.893, 0.3676, 2.87, -0.1662, 1.226, 0.4429, 1.406, 0.4664, 1.604, -0.2666, 1.381, -0.5328, 0.7265, -0.3495, 0.9764, -0.1662, 1.226, -0.2666, 1.381, -0.7053, 0.7839, 0.9874, -2.987, 0.9059, 1.48, 0.3715, 0.7795, 0.3555, -3.431, -0.5263, 0.09029, -0.5328, 0.7265, -0.7053, 0.7839, -0.7008, 0.02881, 0.9262, 4.57, 0.9543, 8.508, 0.381, 7.743, 0.3853, 4.893, -0.1406, -0.4356, -0.5263, 0.09029, -0.7008, 0.02881, -0.2453, -0.6009, 0.1111, 2.131, 0.1163, 1.354, 0.3875, 1.268, 0.389, 2.207, 0.1163, 1.354, 0.1258, 0.5767, 0.3951, 0.5005, 0.3875, 1.268, 0.1258, 0.5767, 0.1259, -0.3054, 0.3876, -0.2318, 0.3951, 0.5005, 0.1259, -0.3054, 0.0776, -1.07, 0.3516, -1.151, 0.3876, -0.2318, 0.4664, 1.604, 1.18, 1.337, 1.362, 1.726, 0.4467, 1.889, 0.4429, 1.406, 0.9036, 0.9351, 1.18, 1.337, 0.4664, 1.604, 1.266, 0.2185, 1.266, -0.01262, 1.65, -0.08419, 1.753, 0.1868, 1.356, -5.333, 0.9874, -2.987, 0.3555, -3.431, 0.3264, -5.649, 0.9036, 0.9351, 1.143, 0.6702, 1.599, 0.8551, 1.18, 1.337, 0.7472, -0.4266, 0.0675, 0.1596, 0.191, -0.2952, 0.9319, -0.3308, 0.5631, -0.377, 0.5216, -0.9306, 1.477, -0.5759, 1.143, 0.6702, 1.304, 0.3133, 1.706, 0.3733, 1.599, 0.8551, 0.9059, 1.48, 0.9045, 3.645, 0.3676, 2.87, 0.3715, 0.7795, 0.5631, -0.377, -0.1406, -0.4356, -0.2453, -0.6009, 0.5216, -0.9306, 0.3798, 1.39, -0.1032, -0.2197, 0.8323, 1.235, 0.8323, 1.235, -0.1032, -0.2197, 0.784, -0.0834, -0.1473, -2.004, 0.4413, -1.365, -0.2992, -1.652, 0.2322, 1.483, 0.768, -0.5589, 0.6755, 1.655, 2.117, -1.918, 0.3462, -2.996, 2.801, -2.522, 0.74, -0.4193, 0.1747, 1.782, 0.2394, -0.3373, 1.213, -5.269, 0.1836, -5.586, 0.6666, -2.34, 0.5254, 1.253, 0.1808, 0.9961, 0.551, 0.415, 0.1808, 0.9961, 0.3227, 0.3734, 0.551, 0.415, 0.2322, 1.483, 0.2452, -0.4458, 0.768, -0.5589, 0.1421, -0.2881, 0.551, 0.415, 0.3227, 0.3734, 0.1887, -0.1014, 2.117, -1.918, 2.801, -2.522, 2.566, -0.2305, 1.435, -0.5093, 1.644, -0.845, 1.89, 1.15, 0.5216, -0.9306, -0.2453, -0.6009, 0.07671, -0.9147, -0.2453, -0.6009, -0.4276, -0.8239, 0.07671, -0.9147, 0.381, 7.743, 0.9543, 8.508, 0.143, 5.035, 0.5834, 1.57, 0.6836, 1.973, 0.143, 2.019, 0.768, -0.5589, 0.2452, -0.4458, 0.4413, -1.365, 0.1421, -0.2881, -0.0764, -0.4784, -0.4616, -0.8296, -0.4591, -1.029, 0.7145, 0.3386, 0.5519, 0.03115, 0.5913, -0.02552, 0.8653, 0.2903, 0.7585, 0.6561, 0.7145, 0.3386, 0.8653, 0.2903, 0.8634, 0.6958, 0.5226, 0.9668, 0.7585, 0.6561, 0.8634, 0.6958, 0.7259, 1.171, 0.3034, 1.087, 0.4385, 1.016, 0.5382, 1.256, 0.2979, 1.278, 0.01814, 0.9671, 0.3034, 1.087, 0.2979, 1.278, -0.1729, 1.235, -0.2912, 0.6968, 0.01814, 0.9671, -0.1729, 1.235, -0.4052, 0.7475, -0.2306, 0.2732, -0.2912, 0.6968, -0.4052, 0.7475, -0.5497, 0.2332, -0.1622, 0.06422, -0.2306, 0.2732, -0.5497, 0.2332, -0.298, -0.1406, 0.2073, -0.09464, 0.05112, -0.06702, 0.02256, -0.2729, 0.1984, -0.3145, 0.6897, 0.3474, 0.5057, 0.08958, 0.5519, 0.03115, 0.7145, 0.3386, 0.7157, 0.6549, 0.6897, 0.3474, 0.7145, 0.3386, 0.7585, 0.6561, 0.4633, 0.8619, 0.7157, 0.6549, 0.7585, 0.6561, 0.5226, 0.9668, 0.28, 0.9213, 0.3822, 0.8766, 0.4385, 1.016, 0.3034, 1.087, 0.07087, 0.8657, 0.28, 0.9213, 0.3034, 1.087, 0.01814, 0.9671, -0.1577, 0.654, 0.07087, 0.8657, 0.01814, 0.9671, -0.2912, 0.6968, -0.1102, 0.3207, -0.1577, 0.654, -0.2912, 0.6968, -0.2306, 0.2732, -0.02102, 0.1558, -0.1102, 0.3207, -0.2306, 0.2732, -0.1622, 0.06422, 0.1982, 0.04772, 0.1243, 0.08166, 0.05112, -0.06702, 0.2073, -0.09464, 0.5057, 0.08958, 0.2804, 0.05993, 0.2618, -0.06187, 0.4385, 1.016, 0.3822, 0.8766, 0.4633, 0.8619, 0.5226, 0.9668, 0.5382, 1.256, 0.4385, 1.016, 0.5226, 0.9668, 0.7259, 1.171, 0.2073, -0.09464, 0.2796, -0.07182, 0.2618, -0.06187, 0.5519, 0.03115, 0.2796, -0.07182, 0.2963, -0.09053, 0.5913, -0.02552, 0.5913, -0.02552, 0.2963, -0.09053, 0.35, -0.2593, 0.2618, -0.06187, 0.2796, -0.07182, 0.5519, 0.03115, 0.5057, 0.08958, 0.2618, -0.06187, 0.2804, 0.05993, 0.1982, 0.04772, 0.2073, -0.09464, 0.2963, -0.09053, 0.2796, -0.07182, 0.2073, -0.09464, 0.35, -0.2593, 0.2963, -0.09053, 0.2073, -0.09464, 0.1984, -0.3145, 0.05112, -0.06702, 0.1243, 0.08166, -0.02102, 0.1558, -0.1622, 0.06422, 0.02256, -0.2729, 0.05112, -0.06702, -0.1622, 0.06422, -0.298, -0.1406, 1.706, 0.3733, 1.304, 0.3133, 1.266, 0.2185, 1.753, 0.1868, 1.65, -0.08419, 1.266, -0.01262, 0.9319, -0.3308, 1.477, -0.5759, -0.5497, 0.2332, -2.641, -0.4297, -1.501, -1.907, -0.298, -0.1406, -0.4052, 0.7475, -2.638, 1.487, -2.641, -0.4297, -0.5497, 0.2332, -0.1729, 1.235, -1.428, 2.96, -2.638, 1.487, -0.4052, 0.7475, 0.2979, 1.278, 0.3269, 3.452, -1.428, 2.96, -0.1729, 1.235, 0.8634, 0.6958, 2.767, 1.322, 2.019, 2.9, 0.7259, 1.171, 0.8653, 0.2903, 2.318, -0.1582, 2.767, 1.322, 0.8634, 0.6958, 0.5913, -0.02552, 1.86, -1.653, 2.318, -0.1582, 0.8653, 0.2903, 1.86, -1.653, 0.2997, -2.553, 0.3462, -2.996, 2.117, -1.918, -7.555, -1.096, -5.911, 0.1014, -6.47, 0.6543, -8.085, -0.6767, 4.08, 0.4916, 7.06, -0.5004, 7.058, -0.03612, 3.944, 1.065, 0.422, 0.2174, 0.01089, 0.2229, 0.006667, 0.01161, 0.4176, 0.0, 0.2151, -2.494, 0.7874, -2.163, 0.7476, -1.28, 0.2105, -1.279, 0.2831, -0.334, 0.6693, -0.3366, 0.6809, 0.3426, 0.2527, 0.4562, 0.2235, 1.313, 0.7606, 1.313, 0.7949, 2.264, 0.2408, 2.609, 0.9437, 0.7664, 0.4714, 0.7664, 0.4778, 0.608, 0.5024, 0.001312, 0.9135, 0.0, 0.9355, 0.5572, 0.5, 1.0, 1.068e-07, 0.9909, 0.0, 0.4144, 0.5, 0.4235, 0.2527, 0.4562, 0.6809, 0.3426, 0.6764, 1.277, 0.2709, 1.29, 0.9319, -0.3308, 1.266, -0.01262, 1.266, 0.2185, 0.6828, 0.7565, 0.484, 0.8383, -0.3495, 0.9764, -0.5328, 0.7265, -0.5263, 0.09029, -0.1406, -0.4356, 0.5631, -0.377, 0.3237, 0.9843, 0.484, 0.8383, 0.5084, 0.9145, 0.7239, 0.9036, 0.9036, 0.9351, 0.4429, 1.406, 0.5404, 1.004, 1.0, 0.5779, 0.5, 0.5808, 0.5, 0.002938, 1.0, 0.0, 0.0, 1.0, 0.002897, 0.7933, 0.01089, 0.2229, 0.422, 0.2174, 0.4618, 0.8482, 0.4714, 1.0, 0.7033, 0.8301, 1.143, 0.6702, 0.9036, 0.9351, 0.7239, 0.9036, 0.3595, 1.077, -0.1662, 1.226, -0.3495, 0.9764, 0.484, 0.8383, 0.3237, 0.9843, 0.5404, 1.004, 0.4429, 1.406, -0.1662, 1.226, 0.3595, 1.077, 1.304, 0.3133, 1.143, 0.6702, 0.7033, 0.8301, 0.6828, 0.7565, 1.266, 0.2185, 0.2105, -1.279, 0.7476, -1.28, 0.7429, 0.01823, 0.2058, 0.01857, 0.2058, 0.01857, 0.7429, 0.01823, 0.7606, 1.313, 0.2235, 1.313, 1.0, 0.5779, 0.9883, 0.9709, 0.5, 0.5808, 0.4932, 0.0, 0.5, 0.4235, 0.0, 0.4144, 0.0, 0.3065, 0.5139, 0.0, 0.5139, 1.0, 1.0, 0.9606, 0.5139, 0.7074, 1.0, 0.0])
me_cylinder_001.materials.append(mat_dirt)
me_cylinder_001.materials.append(mat_grass)
me_cylinder_001.materials.append(mat_grass2dirt)
me_cylinder_001.use_remesh_preserve_volume = False
me_cylinder_001.use_remesh_preserve_attributes = False
me_cylinder_001.use_mirror_vertex_groups = False
me_cylinder_001.update()
me_cube_005 = bpy.data.meshes.new('Cube.005')
me_cube_005.from_pydata([(-11.3, -2.238, -0.1425), (-11.3, -2.238, 1.175), (-11.3, 2.238, -0.1425), (-11.3, 2.238, 1.175), (11.86, -2.238, -1.322), (11.86, -2.238, -0.004734), (11.86, 2.238, -1.322), (11.86, 2.238, -0.004734)], [], [(0, 1, 3, 2), (6, 7, 5, 4), (5, 1, 0, 4), (7, 3, 1, 5), (2, 6, 4, 0), (2, 3, 7, 6)])
_k = {(0, 1): 0.83137, (1, 3): 0.83137, (2, 3): 0.83137, (6, 7): 0.83137, (5, 7): 0.83137, (4, 5): 0.83137, (1, 5): 0.83137, (3, 7): 0.83137}
me_cube_005.attributes.new('crease_edge', 'FLOAT', 'EDGE').data.foreach_set('value', [_k.get((min(e.vertices), max(e.vertices)), 0.0) for e in me_cube_005.edges])
me_cube_005.use_remesh_preserve_volume = False
me_cube_005.use_remesh_preserve_attributes = False
me_cube_005.use_mirror_vertex_groups = False
me_cube_005.update()
me_cube_007 = bpy.data.meshes.new('Cube.007')
me_cube_007.from_pydata([(1.857, -2.75, -0.6445), (1.857, -2.75, 2.918), (1.857, 7.959e-06, -0.6445), (1.857, 7.959e-06, 2.918), (1.857, -2.27, 2.918), (1.857, -2.75, 3.583), (1.857, -2.27, 3.583), (-1.036, -2.062e-05, -0.6445), (-1.036, -2.75, -0.6445), (-1.036, -2.75, 0.6445), (-1.036, -2.27, 0.6445), (-1.036, -2.062e-05, 0.6445), (-1.036, -2.75, 1.31), (-1.036, -2.27, 1.31)], [], [(2, 3, 4, 6, 5, 1, 0), (7, 8, 9, 12, 13, 10, 11), (3, 2, 7, 11), (1, 5, 12, 9), (4, 3, 11, 10), (2, 0, 8, 7), (6, 4, 10, 13), (5, 6, 13, 12), (0, 1, 9, 8)])
me_cube_007.use_remesh_preserve_volume = False
me_cube_007.use_remesh_preserve_attributes = False
me_cube_007.use_mirror_vertex_groups = False
me_cube_007.update()
me_cube_006 = bpy.data.meshes.new('Cube.006')
me_cube_006.from_pydata([(1.0, -2.75, -0.6445), (1.0, -2.75, 0.6445), (1.0, 0.0, -0.6445), (1.0, 0.0, 0.6445), (1.0, -2.27, 0.6445), (1.0, -2.27, 1.31), (1.0, -2.75, 1.31), (1.025, -2.75, -0.6445), (1.025, 1.154e-05, -0.6445), (1.025, -2.75, 0.6445), (1.025, 1.154e-05, 0.6445), (1.025, -2.27, 0.6445), (1.025, -2.27, 1.31), (1.025, -2.75, 1.31)], [], [(0, 1, 6, 5, 4, 3, 2), (7, 8, 10, 11, 12, 13, 9), (1, 0, 7, 9), (2, 3, 10, 8), (6, 1, 9, 13), (3, 4, 11, 10), (0, 2, 8, 7), (4, 5, 12, 11), (5, 6, 13, 12)])
me_cube_006.use_remesh_preserve_volume = False
me_cube_006.use_remesh_preserve_attributes = False
me_cube_006.use_mirror_vertex_groups = False
me_cube_006.update()
me_cube_009 = bpy.data.meshes.new('Cube.009')
me_cube_009.from_pydata([(-1.0, -2.75, -0.6445), (-1.0, -2.75, 0.6445), (-1.0, 0.0, -0.6445), (-1.0, 0.0, 0.6445), (1.0, -2.75, -0.6445), (1.0, -2.75, 0.6445), (1.0, 0.0, -0.6445), (1.0, 0.0, 0.6445), (1.0, -2.27, 0.6445), (-1.0, -2.27, 0.6445), (1.0, -2.27, 1.31), (1.0, -2.75, 1.31), (-1.0, -2.75, 1.31), (-1.0, -2.27, 1.31)], [], [(4, 5, 1, 0), (2, 6, 4, 0), (7, 3, 9, 8), (13, 11, 10), (1, 5, 11, 12), (9, 10, 8), (9, 13, 10), (13, 12, 11)])
me_cube_009.use_remesh_preserve_volume = False
me_cube_009.use_remesh_preserve_attributes = False
me_cube_009.use_mirror_vertex_groups = False
me_cube_009.update()
me_cube_013 = bpy.data.meshes.new('Cube.013')
me_cube_013.from_pydata([(1.05, -2.75, -0.6445), (1.05, -2.75, -0.2844), (1.05, 1.863e-09, -0.6445), (1.05, 1.863e-09, -0.2844), (1.05, -2.27, -0.2844), (1.05, -2.75, 0.3813), (1.05, -2.27, 0.3813), (-1.036, -2.062e-05, -0.6445), (-1.036, -2.75, -0.6445), (-1.036, -2.75, 0.6445), (-1.036, -2.27, 0.6445), (-1.036, -2.062e-05, 0.6445), (-1.036, -2.75, 1.31), (-1.036, -2.27, 1.31)], [], [(2, 3, 4, 6, 5, 1, 0), (7, 8, 9, 12, 13, 10, 11), (3, 2, 7, 11), (1, 5, 12, 9), (4, 3, 11, 10), (2, 0, 8, 7), (6, 4, 10, 13), (5, 6, 13, 12), (0, 1, 9, 8)])
me_cube_013.use_remesh_preserve_volume = False
me_cube_013.use_remesh_preserve_attributes = False
me_cube_013.use_mirror_vertex_groups = False
me_cube_013.update()
me_cube_011 = bpy.data.meshes.new('Cube.011')
me_cube_011.from_pydata([(1.0, -2.75, -0.6445), (1.0, -2.75, 0.6445), (1.0, 0.0, -0.6445), (1.0, 0.0, 0.6445), (1.0, -2.27, 0.6445), (1.0, -2.27, 1.31), (1.0, -2.75, 1.31), (1.025, -2.75, -0.6445), (1.025, 1.154e-05, -0.6445), (1.025, -2.75, 0.6445), (1.025, 1.154e-05, 0.6445), (1.025, -2.27, 0.6445), (1.025, -2.27, 1.31), (1.025, -2.75, 1.31)], [], [(0, 1, 6, 5, 4, 3, 2), (7, 8, 10, 11, 12, 13, 9), (1, 0, 7, 9), (2, 3, 10, 8), (6, 1, 9, 13), (3, 4, 11, 10), (0, 2, 8, 7), (4, 5, 12, 11), (5, 6, 13, 12)])
me_cube_011.use_remesh_preserve_volume = False
me_cube_011.use_remesh_preserve_attributes = False
me_cube_011.use_mirror_vertex_groups = False
me_cube_011.update()
me_cube_014 = bpy.data.meshes.new('Cube.014')
me_cube_014.from_pydata([(-1.0, -2.75, -0.6445), (-1.0, -2.75, 0.6445), (-1.0, 0.0, -0.6445), (-1.0, 0.0, 0.6445), (1.0, -2.75, -0.6445), (1.0, -2.75, 0.6445), (1.0, 0.0, -0.6445), (1.0, 0.0, 0.6445), (1.0, -2.27, 0.6445), (-1.0, -2.27, 0.6445), (1.0, -2.27, 1.31), (1.0, -2.75, 1.31), (-1.0, -2.75, 1.31), (-1.0, -2.27, 1.31)], [], [(4, 5, 1, 0), (2, 6, 4, 0), (7, 3, 9, 8), (13, 11, 10), (1, 5, 11, 12), (9, 10, 8), (9, 13, 10), (13, 12, 11)])
me_cube_014.use_remesh_preserve_volume = False
me_cube_014.use_remesh_preserve_attributes = False
me_cube_014.use_mirror_vertex_groups = False
me_cube_014.update()
me_cube_015 = bpy.data.meshes.new('Cube.015')
me_cube_015.from_pydata([(-11.3, -2.238, -3.62), (-11.3, -2.238, -2.303), (-11.3, 2.238, -3.62), (-11.3, 2.238, -2.303), (23.64, -2.238, -0.443), (23.64, -2.238, 2.722), (23.64, 2.238, -0.443), (23.64, 2.238, 2.722), (13.27, -2.238, -0.06827), (13.27, 2.238, -0.06827), (19.29, 2.238, 0.8336), (19.29, -2.238, 0.8336), (13.6, 2.238, -1.355), (13.49, -2.238, -1.366)], [], [(0, 1, 3, 2), (6, 7, 5, 4), (9, 3, 1, 8), (5, 11, 8, 13, 4), (2, 12, 13, 0), (10, 9, 8, 11), (2, 3, 9, 12), (7, 10, 11, 5), (12, 9, 10, 7, 6), (13, 8, 1, 0), (13, 12, 6, 4)])
_k = {(0, 1): 0.83137, (1, 3): 0.83137, (2, 3): 0.83137, (6, 7): 0.83137, (5, 7): 0.83137, (4, 5): 0.83137, (1, 8): 0.83137, (7, 10): 1.0, (8, 11): 0.83137, (3, 9): 0.83137, (8, 9): 1.0, (9, 10): 0.83137, (5, 11): 0.83137}
me_cube_015.attributes.new('crease_edge', 'FLOAT', 'EDGE').data.foreach_set('value', [_k.get((min(e.vertices), max(e.vertices)), 0.0) for e in me_cube_015.edges])
me_cube_015.use_remesh_preserve_volume = False
me_cube_015.use_remesh_preserve_attributes = False
me_cube_015.use_mirror_vertex_groups = False
me_cube_015.update()
me_cube_018 = bpy.data.meshes.new('Cube.018')
me_cube_018.from_pydata([(-14.4, -4.08, -0.6445), (-14.4, -4.08, 0.6445), (-14.4, 4.93e-05, -0.6445), (-14.4, 4.93e-05, 0.6445), (-7.812, -4.08, -0.6445), (-7.812, -4.08, 0.6445), (-7.812, 4.978e-05, -0.6445), (-7.812, 4.978e-05, 0.6445), (-7.812, -3.601, 0.6445), (-14.4, -3.601, 0.6445), (-7.812, -3.601, 0.8434), (-7.812, -4.08, 0.8434), (-14.4, -4.08, 0.8434), (-14.4, -3.601, 0.8434)], [], [(4, 5, 1, 0), (2, 6, 4, 0), (7, 3, 9, 8), (13, 11, 10), (1, 5, 11, 12), (9, 10, 8), (9, 13, 10), (13, 12, 11), (4, 6, 7, 8, 10, 11, 5), (2, 0, 1, 12, 13, 9, 3)])
me_cube_018.use_remesh_preserve_volume = False
me_cube_018.use_remesh_preserve_attributes = False
me_cube_018.use_mirror_vertex_groups = False
me_cube_018.update()
me_cube_020 = bpy.data.meshes.new('Cube.020')
me_cube_020.from_pydata([(1.857, -2.75, -0.6445), (1.857, -2.75, 0.3377), (1.857, 7.959e-06, -0.6445), (1.857, 7.959e-06, 0.3377), (1.857, -2.27, 0.3377), (1.857, -2.75, 1.003), (1.857, -2.27, 1.003), (-1.036, -2.062e-05, -0.6445), (-1.036, -2.75, -0.6445), (-1.036, -2.75, 0.6445), (-1.036, -2.27, 0.6445), (-1.036, -2.062e-05, 0.6445), (-1.036, -2.75, 1.31), (-1.036, -2.27, 1.31)], [], [(2, 3, 4, 6, 5, 1, 0), (7, 8, 9, 12, 13, 10, 11), (3, 2, 7, 11), (1, 5, 12, 9), (4, 3, 11, 10), (2, 0, 8, 7), (6, 4, 10, 13), (5, 6, 13, 12), (0, 1, 9, 8)])
me_cube_020.use_remesh_preserve_volume = False
me_cube_020.use_remesh_preserve_attributes = False
me_cube_020.use_mirror_vertex_groups = False
me_cube_020.update()
me_cube_019 = bpy.data.meshes.new('Cube.019')
me_cube_019.from_pydata([(1.0, -2.75, -0.6445), (1.0, -2.75, 0.6445), (1.0, 0.0, -0.6445), (1.0, 0.0, 0.6445), (1.0, -2.27, 0.6445), (1.0, -2.27, 1.31), (1.0, -2.75, 1.31), (1.025, -2.75, -0.6445), (1.025, 1.154e-05, -0.6445), (1.025, -2.75, 0.6445), (1.025, 1.154e-05, 0.6445), (1.025, -2.27, 0.6445), (1.025, -2.27, 1.31), (1.025, -2.75, 1.31)], [], [(0, 1, 6, 5, 4, 3, 2), (7, 8, 10, 11, 12, 13, 9), (1, 0, 7, 9), (2, 3, 10, 8), (6, 1, 9, 13), (3, 4, 11, 10), (0, 2, 8, 7), (4, 5, 12, 11), (5, 6, 13, 12)])
me_cube_019.use_remesh_preserve_volume = False
me_cube_019.use_remesh_preserve_attributes = False
me_cube_019.use_mirror_vertex_groups = False
me_cube_019.update()
me_cube_021 = bpy.data.meshes.new('Cube.021')
me_cube_021.from_pydata([(-1.0, -2.75, -0.6445), (-1.0, -2.75, 0.6445), (-1.0, 0.0, -0.6445), (-1.0, 0.0, 0.6445), (1.0, -2.75, -0.6445), (1.0, -2.75, 0.6445), (1.0, 0.0, -0.6445), (1.0, 0.0, 0.6445), (1.0, -2.27, 0.6445), (-1.0, -2.27, 0.6445), (1.0, -2.27, 1.31), (1.0, -2.75, 1.31), (-1.0, -2.75, 1.31), (-1.0, -2.27, 1.31)], [], [(4, 5, 1, 0), (2, 6, 4, 0), (7, 3, 9, 8), (13, 11, 10), (1, 5, 11, 12), (9, 10, 8), (9, 13, 10), (13, 12, 11)])
me_cube_021.use_remesh_preserve_volume = False
me_cube_021.use_remesh_preserve_attributes = False
me_cube_021.use_mirror_vertex_groups = False
me_cube_021.update()

# ---- curves / text
cu_nurbspath_001 = bpy.data.curves.new('NurbsPath.001', 'CURVE')
cu_nurbspath_001.dimensions = '3D'
_sp = cu_nurbspath_001.splines.new('NURBS'); _sp.points.add(1)
_sp.points.foreach_set('co', [-12.24, 0.4556, 0.0, 1.0, 6.237, 3.219e-05, 0.0, 1.0])
_sp.order_u = 2
_sp.order_v = 0
_sp.use_endpoint_u = True
cu_nurbspath_001.use_path = True
cu_nurbspath_001.use_path_clamp = True
cu_nurbspath_001.bevel_resolution = 0
cu_nurbspath_001.fill_mode = 'HALF'
cu_nurbspath = bpy.data.curves.new('NurbsPath', 'CURVE')
cu_nurbspath.dimensions = '3D'
_sp = cu_nurbspath.splines.new('NURBS'); _sp.points.add(8)
_sp.points.foreach_set('co', [-2.0, 0.0, 0.0, 1.0, -1.0, 0.0, 0.0, 1.0, 0.0, 0.0, 0.0, 1.0, 1.0, 0.0, 0.0, 1.0, 79.32, 5.009e-13, 0.0, 1.0, 212.6, 42.31, 42.25, 1.0, 89.26, -195.4, -14.33, 1.0, 241.5, -108.7, -0.01796, 1.0, 267.7, -155.4, 0.0, 1.0])
_sp.order_u = 5
_sp.order_v = 0
_sp.use_endpoint_u = True
cu_nurbspath.use_path = True
cu_nurbspath.use_path_clamp = True
cu_nurbspath.bevel_resolution = 0
cu_nurbspath.fill_mode = 'HALF'
cu_nurbspath_002 = bpy.data.curves.new('NurbsPath.002', 'CURVE')
cu_nurbspath_002.dimensions = '3D'
_sp = cu_nurbspath_002.splines.new('BEZIER'); _sp.bezier_points.add(2)
_sp.bezier_points.foreach_set('co', [-12.24, 0.4556, 0.0, 6.237, 3.219e-05, 0.0, 136.2, 131.0, 18.25])
_sp.bezier_points.foreach_set('handle_left', [-18.4, 0.6074, 0.0, 0.07641, 0.01512, 0.0, 130.0, 26.08, 5.218])
_sp.bezier_points.foreach_set('handle_right', [-6.08, 0.3037, 0.0, 68.28, -0.1519, 0.0, 136.6, 137.1, 19.0])
for _p, _l, _r in zip(_sp.bezier_points, ['ALIGNED', 'ALIGNED', 'ALIGNED'], ['ALIGNED', 'ALIGNED', 'ALIGNED']): _p.handle_left_type = _l; _p.handle_right_type = _r
_sp.order_u = 2
_sp.order_v = 0
_sp.use_endpoint_u = True
cu_nurbspath_002.use_path = True
cu_nurbspath_002.use_path_clamp = True
cu_nurbspath_002.bevel_resolution = 0
cu_nurbspath_002.fill_mode = 'HALF'
cu_nurbspath_003 = bpy.data.curves.new('NurbsPath.003', 'CURVE')
cu_nurbspath_003.dimensions = '3D'
_sp = cu_nurbspath_003.splines.new('NURBS'); _sp.points.add(1)
_sp.points.foreach_set('co', [-12.24, 0.4556, 0.0, 1.0, 6.237, 3.219e-05, 0.0, 1.0])
_sp.order_u = 2
_sp.order_v = 0
_sp.use_endpoint_u = True
cu_nurbspath_003.use_path = True
cu_nurbspath_003.use_path_clamp = True
cu_nurbspath_003.bevel_resolution = 0
cu_nurbspath_003.fill_mode = 'HALF'
cu_nurbspath_005 = bpy.data.curves.new('NurbsPath.005', 'CURVE')
cu_nurbspath_005.dimensions = '3D'
_sp = cu_nurbspath_005.splines.new('BEZIER'); _sp.bezier_points.add(3)
_sp.bezier_points.foreach_set('co', [-12.24, 0.4556, 0.0, 6.237, 3.219e-05, 0.0, 131.1, -0.3252, -68.29, 163.8, -0.567, -60.26])
_sp.bezier_points.foreach_set('handle_left', [-18.4, 0.6074, 0.0, -0.2306, 0.01034, 0.1145, 90.75, -0.1207, -46.74, 155.2, -0.5532, -72.44])
_sp.bezier_points.foreach_set('handle_right', [-6.08, 0.3037, 0.0, 52.0, -0.0729, -0.8103, 147.2, -0.4064, -76.85, 183.3, -0.5983, -32.56])
for _p, _l, _r in zip(_sp.bezier_points, ['ALIGNED', 'ALIGNED', 'ALIGNED', 'ALIGNED'], ['ALIGNED', 'ALIGNED', 'ALIGNED', 'ALIGNED']): _p.handle_left_type = _l; _p.handle_right_type = _r
_sp.order_u = 2
_sp.order_v = 0
_sp.use_endpoint_u = True
cu_nurbspath_005.use_path = True
cu_nurbspath_005.use_path_clamp = True
cu_nurbspath_005.bevel_resolution = 0
cu_nurbspath_005.fill_mode = 'HALF'

# ---- objects
ob_track_2 = bpy.data.objects.new('Track 2', None)
ob_track_2___curve = bpy.data.objects.new('Track 2 - Curve', cu_nurbspath_001)
ob_track_2___road___start_cap = bpy.data.objects.new('Track 2 - Road - Start Cap', me_cube_010)
ob_track_2___road___end_cap = bpy.data.objects.new('Track 2 - Road - End Cap', me_cube_012)
ob_track_2___road = bpy.data.objects.new('Track 2 - Road', me_cube_008)
ob_platform_1 = bpy.data.objects.new('Platform 1', me_cube_004)
ob_cylinder = bpy.data.objects.new('Cylinder', me_cylinder_002)
ob_plane = bpy.data.objects.new('Plane', me_plane)
ob_empty = bpy.data.objects.new('Empty', None)
ob_track_1 = bpy.data.objects.new('Track 1', None)
ob_track_1___curve = bpy.data.objects.new('Track 1 - Curve', cu_nurbspath)
ob_track_1___road = bpy.data.objects.new('Track 1 - Road', me_cube_003)
ob_sun = bpy.data.objects.new('Sun', light_sun_001)
ob_house = bpy.data.objects.new('House', None)
ob_stove = bpy.data.objects.new('Stove', me_cube)
ob_roof = bpy.data.objects.new('Roof', me_cube_002)
ob_walls = bpy.data.objects.new('Walls', me_cube_001)
ob_isle_1 = bpy.data.objects.new('Isle 1', me_cylinder)
ob_sun_001 = bpy.data.objects.new('Sun.001', light_sun_000)
ob_isle_2 = bpy.data.objects.new('Isle 2', me_cylinder_001)
ob_empty_001 = bpy.data.objects.new('Empty.001', None)
ob_platform_2 = bpy.data.objects.new('Platform 2', me_cube_005)
ob_track_3 = bpy.data.objects.new('Track 3', None)
ob_track_3___curve = bpy.data.objects.new('Track 3 - Curve', cu_nurbspath_002)
ob_track_3___road___end_cap = bpy.data.objects.new('Track 3 - Road - End Cap', me_cube_007)
ob_track_3___road___start_cap = bpy.data.objects.new('Track 3 - Road - Start Cap', me_cube_006)
ob_track_3___road = bpy.data.objects.new('Track 3 - Road', me_cube_009)
ob_track_2_002 = bpy.data.objects.new('Track 2.002', None)
ob_track_2___curve_002 = bpy.data.objects.new('Track 2 - Curve.002', cu_nurbspath_003)
ob_track_2___road___end_cap_002 = bpy.data.objects.new('Track 2 - Road - End Cap.002', me_cube_013)
ob_track_2___road___start_cap_002 = bpy.data.objects.new('Track 2 - Road - Start Cap.002', me_cube_011)
ob_track_2___road_002 = bpy.data.objects.new('Track 2 - Road.002', me_cube_014)
ob_platform_3 = bpy.data.objects.new('Platform 3', me_cube_015)
ob_platform_3_offset = bpy.data.objects.new('Platform 3 Offset', None)
ob_platform_4 = bpy.data.objects.new('Platform 4', me_cube_018)
ob_platform_4_offset = bpy.data.objects.new('Platform 4 Offset', None)
ob_track_4 = bpy.data.objects.new('Track 4', None)
ob_track_4___curve = bpy.data.objects.new('Track 4 - Curve', cu_nurbspath_005)
ob_track_4___road___end_ca = bpy.data.objects.new('Track 4 - Road - End Ca', me_cube_020)
ob_track_4___road___start_cap = bpy.data.objects.new('Track 4 - Road - Start Cap', me_cube_019)
ob_track_4___road = bpy.data.objects.new('Track 4 - Road', me_cube_021)

# ---- transforms, parenting, visibility, modifiers, constraints
ob_track_2.location = (-218.5, -347.3, 6.445)
ob_track_2.rotation_euler = (0.0, 0.0, 0.6981)
ob_track_2.lineart.crease_threshold = 0.0
ob_track_2___curve.parent = ob_track_2
ob_track_2___curve.location = (0.0, 0.0, 0.0)
ob_track_2___curve.lineart.crease_threshold = 0.0
ob_track_2___road___start_cap.parent = ob_track_2
ob_track_2___road___start_cap.location = (0.0, 0.0, 31.88)
ob_track_2___road___start_cap.hide_viewport = True
ob_track_2___road___start_cap.lineart.crease_threshold = 0.0
_m = ob_track_2___road___start_cap.modifiers.new('Mirror', 'MIRROR')
_m.use_axis = (False, True, False)
_m.merge_threshold = 0.1
ob_track_2___road___end_cap.parent = ob_track_2
ob_track_2___road___end_cap.location = (0.0, 0.0, 32.02)
ob_track_2___road___end_cap.hide_viewport = True
ob_track_2___road___end_cap.lineart.crease_threshold = 0.0
_m = ob_track_2___road___end_cap.modifiers.new('Mirror', 'MIRROR')
_m.use_axis = (False, True, False)
_m.merge_threshold = 0.1
ob_track_2___road.parent = ob_track_2
ob_track_2___road.location = (0.0, 0.0, 0.0)
ob_track_2___road.lineart.crease_threshold = 0.0
_m = ob_track_2___road.modifiers.new('Mirror', 'MIRROR')
_m.use_axis = (False, True, False)
_m.merge_threshold = 0.1
_m = ob_track_2___road.modifiers.new('Array', 'ARRAY')
_m.fit_type = 'FIT_CURVE'
_m.curve = ob_track_2___curve
_m.constant_offset_displace = (0.0, 0.0, 0.0)
_m.merge_threshold = 0.1
_m.start_cap = ob_track_2___road___start_cap
_m.end_cap = ob_track_2___road___end_cap
_m = ob_track_2___road.modifiers.new('Curve', 'CURVE')
_m.object = ob_track_2___curve
ob_platform_1.location = (-238.5, -250.4, 15.91)
ob_platform_1.rotation_euler = (0.0, 0.0, -0.8692)
ob_platform_1.scale = (0.6516, 1.0, 1.0)
ob_platform_1.lineart.crease_threshold = 0.0
_m = ob_platform_1.modifiers.new('Subsurf', 'SUBSURF')
_m.uv_smooth = 'PRESERVE_CORNERS'
_m.quality = 2
_m.show_only_control_edges = False
ob_cylinder.location = (-265.4, -220.1, 1.17)
ob_cylinder.rotation_euler = (0.0, 0.0, -1.199)
ob_cylinder.lineart.crease_threshold = 0.0
_m = ob_cylinder.modifiers.new('Subsurf', 'SUBSURF')
_m.uv_smooth = 'PRESERVE_CORNERS'
_m.quality = 1
_m.render_levels = 1
_m.show_only_control_edges = False
ob_plane.location = (-204.3, -288.5, 0.9684)
ob_plane.rotation_euler = (0.0, -0.0, 0.7069)
ob_plane.scale = (2.692, 2.692, 2.692)
ob_plane.hide_viewport = True
ob_plane.hide_select = True
ob_plane.hide_render = True
ob_plane.lineart.crease_threshold = 0.0
ob_empty.location = (-165.3, -455.8, -3.54)
ob_empty.rotation_euler = (0.0, 0.0, 3.142)
ob_empty.scale = (1000.0, 1000.0, 1.0)
ob_empty.empty_display_type = 'IMAGE'
ob_empty.hide_viewport = True
ob_empty.lineart.crease_threshold = 0.0
ob_track_1.location = (0.0, -33.5, -1.75)
ob_track_1.rotation_euler = (0.0, 0.0, -1.571)
ob_track_1.lineart.crease_threshold = 0.0
ob_track_1___curve.parent = ob_track_1
ob_track_1___curve.location = (0.0, 0.0, 0.0)
ob_track_1___curve.lineart.crease_threshold = 0.0
ob_track_1___road.parent = ob_track_1
ob_track_1___road.location = (0.0, 0.0, 0.0)
ob_track_1___road.lineart.crease_threshold = 0.0
_m = ob_track_1___road.modifiers.new('Mirror', 'MIRROR')
_m.use_axis = (False, True, False)
_m.merge_threshold = 0.1
_m = ob_track_1___road.modifiers.new('Array', 'ARRAY')
_m.fit_type = 'FIT_CURVE'
_m.curve = ob_track_1___curve
_m.constant_offset_displace = (0.0, 0.0, 0.0)
_m.merge_threshold = 0.1
_m = ob_track_1___road.modifiers.new('Curve', 'CURVE')
_m.object = ob_track_1___curve
ob_sun.location = (-0.1312, -7.738, 35.2)
ob_sun.rotation_euler = (-1.59, -1.497, 0.0)
ob_sun.lineart.crease_threshold = 0.0
ob_house.location = (0.0, 15.0, 0.1955)
ob_house.empty_display_type = 'ARROWS'
ob_house.lineart.crease_threshold = 0.0
ob_stove.parent = ob_house
ob_stove.location = (-7.0, 7.0, -1.0)
ob_stove.rotation_euler = (0.0, 0.0, -0.7854)
ob_stove.lineart.crease_threshold = 0.0
ob_roof.parent = ob_house
ob_roof.location = (0.0, 0.0, 7.768)
ob_roof.lineart.crease_threshold = 0.0
ob_walls.parent = ob_house
ob_walls.location = (0.0, 0.0, 0.0)
ob_walls.lineart.crease_threshold = 0.0
ob_isle_1.location = (0.0, 0.0, -5.0)
ob_isle_1.scale = (1.5, 1.5, 1.0)
ob_isle_1.lineart.crease_threshold = 0.0
_m = ob_isle_1.modifiers.new('EdgeSplit', 'EDGE_SPLIT')
_m.use_edge_angle = False
_m = ob_isle_1.modifiers.new('Subsurf', 'SUBSURF')
_m.uv_smooth = 'PRESERVE_CORNERS'
_m.levels = 3
_m.render_levels = 3
_m.show_only_control_edges = False
ob_sun_001.location = (-0.1312, -7.738, 35.2)
ob_sun_001.rotation_euler = (1.117, 0.0, 0.0)
ob_sun_001.lineart.crease_threshold = 0.0
ob_isle_2.location = (-166.4, -338.2, -5.0)
ob_isle_2.rotation_euler = (0.0, 0.0, -0.8325)
ob_isle_2.scale = (1.5, 1.5, 1.0)
ob_isle_2.lineart.crease_threshold = 0.0
_m = ob_isle_2.modifiers.new('EdgeSplit', 'EDGE_SPLIT')
_m.use_edge_angle = False
_m = ob_isle_2.modifiers.new('Subsurf', 'SUBSURF')
_m.uv_smooth = 'PRESERVE_CORNERS'
_m.levels = 3
_m.render_levels = 3
_m.show_only_control_edges = False
ob_empty_001.location = (-377.0, -390.6, 0.6568)
ob_empty_001.rotation_euler = (0.0, -0.0, 2.364)
ob_empty_001.scale = (643.2, 643.2, 0.6432)
ob_empty_001.empty_display_type = 'IMAGE'
ob_empty_001.hide_viewport = True
ob_empty_001.lineart.crease_threshold = 0.0
ob_platform_2.location = (-217.9, -274.7, 9.481)
ob_platform_2.rotation_euler = (0.0, 0.0, -0.8692)
ob_platform_2.scale = (0.6516, 1.0, 1.0)
ob_platform_2.lineart.crease_threshold = 0.0
_m = ob_platform_2.modifiers.new('Subsurf', 'SUBSURF')
_m.uv_smooth = 'PRESERVE_CORNERS'
_m.quality = 2
_m.show_only_control_edges = False
ob_track_3.location = (-244.7, -369.3, 6.445)
ob_track_3.rotation_euler = (0.0, 0.0, 2.269)
ob_track_3.lineart.crease_threshold = 0.0
ob_track_3___curve.parent = ob_track_3
ob_track_3___curve.location = (0.0, 0.0, 0.0)
ob_track_3___curve.lineart.crease_threshold = 0.0
ob_track_3___road___end_cap.parent = ob_track_3
ob_track_3___road___end_cap.location = (0.0, 0.0, 32.02)
ob_track_3___road___end_cap.hide_viewport = True
ob_track_3___road___end_cap.lineart.crease_threshold = 0.0
_m = ob_track_3___road___end_cap.modifiers.new('Mirror', 'MIRROR')
_m.use_axis = (False, True, False)
_m.merge_threshold = 0.1
ob_track_3___road___start_cap.parent = ob_track_3
ob_track_3___road___start_cap.location = (0.0, 0.0, 31.88)
ob_track_3___road___start_cap.hide_viewport = True
ob_track_3___road___start_cap.lineart.crease_threshold = 0.0
_m = ob_track_3___road___start_cap.modifiers.new('Mirror', 'MIRROR')
_m.use_axis = (False, True, False)
_m.merge_threshold = 0.1
ob_track_3___road.parent = ob_track_3
ob_track_3___road.location = (0.0, 0.0, 0.0)
ob_track_3___road.lineart.crease_threshold = 0.0
_m = ob_track_3___road.modifiers.new('Mirror', 'MIRROR')
_m.use_axis = (False, True, False)
_m.merge_threshold = 0.1
_m = ob_track_3___road.modifiers.new('Array', 'ARRAY')
_m.fit_type = 'FIT_CURVE'
_m.curve = ob_track_3___curve
_m.constant_offset_displace = (0.0, 0.0, 0.0)
_m.merge_threshold = 0.1
_m.start_cap = ob_track_3___road___start_cap
_m.end_cap = ob_track_3___road___end_cap
_m = ob_track_3___road.modifiers.new('Curve', 'CURVE')
_m.object = ob_track_3___curve
ob_track_2_002.location = (-218.5, -347.3, 6.445)
ob_track_2_002.rotation_euler = (0.0, 0.0, 0.6981)
ob_track_2_002.lineart.crease_threshold = 0.0
ob_track_2___curve_002.parent = ob_track_2_002
ob_track_2___curve_002.location = (0.0, 0.0, 0.0)
ob_track_2___curve_002.lineart.crease_threshold = 0.0
ob_track_2___road___end_cap_002.parent = ob_track_2_002
ob_track_2___road___end_cap_002.location = (0.0, 0.0, 32.02)
ob_track_2___road___end_cap_002.hide_viewport = True
ob_track_2___road___end_cap_002.lineart.crease_threshold = 0.0
_m = ob_track_2___road___end_cap_002.modifiers.new('Mirror', 'MIRROR')
_m.use_axis = (False, True, False)
_m.merge_threshold = 0.1
ob_track_2___road___start_cap_002.parent = ob_track_2_002
ob_track_2___road___start_cap_002.location = (0.0, 0.0, 31.88)
ob_track_2___road___start_cap_002.hide_viewport = True
ob_track_2___road___start_cap_002.lineart.crease_threshold = 0.0
_m = ob_track_2___road___start_cap_002.modifiers.new('Mirror', 'MIRROR')
_m.use_axis = (False, True, False)
_m.merge_threshold = 0.1
ob_track_2___road_002.parent = ob_track_2_002
ob_track_2___road_002.location = (0.0, 0.0, 0.0)
ob_track_2___road_002.lineart.crease_threshold = 0.0
_m = ob_track_2___road_002.modifiers.new('Mirror', 'MIRROR')
_m.use_axis = (False, True, False)
_m.merge_threshold = 0.1
_m = ob_track_2___road_002.modifiers.new('Array', 'ARRAY')
_m.fit_type = 'FIT_CURVE'
_m.curve = ob_track_2___curve_002
_m.constant_offset_displace = (0.0, 0.0, 0.0)
_m.merge_threshold = 0.1
_m.start_cap = ob_track_2___road___start_cap_002
_m.end_cap = ob_track_2___road___end_cap_002
_m = ob_track_2___road_002.modifiers.new('Curve', 'CURVE')
_m.object = ob_track_2___curve_002
ob_platform_3.location = (-282.6, -235.2, 9.481)
ob_platform_3.rotation_euler = (0.0, 0.0, -2.44)
ob_platform_3.scale = (0.6516, 1.0, 1.0)
ob_platform_3.lineart.crease_threshold = 0.0
_m = ob_platform_3.modifiers.new('Subsurf', 'SUBSURF')
_m.uv_smooth = 'PRESERVE_CORNERS'
_m.quality = 2
_m.levels = 2
_m.show_only_control_edges = False
_m = ob_platform_3.modifiers.new('Array', 'ARRAY')
_m.count = 3
_m.constant_offset_displace = (60.23, 0.0, 5.58)
_m.use_relative_offset = False
_m.relative_offset_displace = (2.6, 0.0, 0.7)
_m.use_object_offset = True
_m.offset_object = ob_platform_3_offset
ob_platform_3_offset.parent = ob_platform_3
ob_platform_3_offset.location = (60.0, 0.0, 5.0)
ob_platform_3_offset.rotation_euler = (-0.4032, 0.05934, 0.0)
ob_platform_3_offset.lineart.crease_threshold = 0.0
ob_platform_4.location = (-453.8, -363.4, 27.87)
ob_platform_4.rotation_euler = (0.1243, 0.05236, 2.153)
ob_platform_4.lineart.crease_threshold = 0.0
_m = ob_platform_4.modifiers.new('Mirror', 'MIRROR')
_m.use_axis = (False, True, False)
_m.merge_threshold = 0.1
_m = ob_platform_4.modifiers.new('Mirror.001', 'MIRROR')
_m.mirror_object = ob_platform_4_offset
ob_platform_4_offset.parent = ob_platform_4
ob_platform_4_offset.location = (0.0, 0.0, 0.0)
ob_platform_4_offset.rotation_euler = (0.0, -0.2094, 0.0)
ob_platform_4_offset.lineart.crease_threshold = 0.0
ob_track_4.location = (-479.4, -382.3, 34.82)
ob_track_4.rotation_euler = (0.0, 0.0, 3.777)
ob_track_4.lineart.crease_threshold = 0.0
ob_track_4___curve.parent = ob_track_4
ob_track_4___curve.location = (0.0, 0.0, 0.0)
ob_track_4___curve.lineart.crease_threshold = 0.0
ob_track_4___road___end_ca.parent = ob_track_4
ob_track_4___road___end_ca.location = (0.0, 0.0, 32.02)
ob_track_4___road___end_ca.hide_viewport = True
ob_track_4___road___end_ca.lineart.crease_threshold = 0.0
_m = ob_track_4___road___end_ca.modifiers.new('Mirror', 'MIRROR')
_m.use_axis = (False, True, False)
_m.merge_threshold = 0.1
ob_track_4___road___start_cap.parent = ob_track_4
ob_track_4___road___start_cap.location = (0.0, 0.0, 31.88)
ob_track_4___road___start_cap.hide_viewport = True
ob_track_4___road___start_cap.lineart.crease_threshold = 0.0
_m = ob_track_4___road___start_cap.modifiers.new('Mirror', 'MIRROR')
_m.use_axis = (False, True, False)
_m.merge_threshold = 0.1
ob_track_4___road.parent = ob_track_4
ob_track_4___road.location = (-1.788e-05, -0.9936, 0.0)
ob_track_4___road.lineart.crease_threshold = 0.0
_m = ob_track_4___road.modifiers.new('Mirror', 'MIRROR')
_m.use_axis = (False, True, False)
_m.merge_threshold = 0.1
_m = ob_track_4___road.modifiers.new('Array', 'ARRAY')
_m.fit_type = 'FIT_CURVE'
_m.curve = ob_track_4___curve
_m.constant_offset_displace = (0.0, 0.0, 0.0)
_m.merge_threshold = 0.1
_m.start_cap = ob_track_4___road___start_cap
_m.end_cap = ob_track_4___road___end_ca
_m = ob_track_4___road.modifiers.new('Curve', 'CURVE')
_m.object = ob_track_4___curve

# ---- collection membership
col_collection_1.objects.link(ob_track_2)
col_collection_1.objects.link(ob_track_2___curve)
col_collection_1.objects.link(ob_track_2___road___start_cap)
col_collection_1.objects.link(ob_track_2___road___end_cap)
col_collection_1.objects.link(ob_track_2___road)
col_collection_1.objects.link(ob_platform_1)
col_collection_1.objects.link(ob_cylinder)
col_collection_1.objects.link(ob_plane)
col_collection_1.objects.link(ob_empty)
col_collection_1.objects.link(ob_track_1)
col_collection_1.objects.link(ob_track_1___curve)
col_collection_1.objects.link(ob_track_1___road)
col_collection_1.objects.link(ob_sun)
col_collection_1.objects.link(ob_house)
col_collection_1.objects.link(ob_stove)
col_collection_1.objects.link(ob_roof)
col_collection_1.objects.link(ob_walls)
col_collection_1.objects.link(ob_isle_1)
col_collection_1.objects.link(ob_sun_001)
col_collection_1.objects.link(ob_isle_2)
col_collection_1.objects.link(ob_empty_001)
col_collection_1.objects.link(ob_platform_2)
col_collection_1.objects.link(ob_track_3)
col_collection_1.objects.link(ob_track_3___curve)
col_collection_1.objects.link(ob_track_3___road___end_cap)
col_collection_1.objects.link(ob_track_3___road___start_cap)
col_collection_1.objects.link(ob_track_3___road)
col_collection_1.objects.link(ob_track_2_002)
col_collection_1.objects.link(ob_track_2___curve_002)
col_collection_1.objects.link(ob_track_2___road___end_cap_002)
col_collection_1.objects.link(ob_track_2___road___start_cap_002)
col_collection_1.objects.link(ob_track_2___road_002)
col_collection_1.objects.link(ob_platform_3)
col_collection_1.objects.link(ob_platform_3_offset)
col_collection_1.objects.link(ob_platform_4)
col_collection_1.objects.link(ob_platform_4_offset)
col_collection_1.objects.link(ob_track_4)
col_collection_1.objects.link(ob_track_4___curve)
col_collection_1.objects.link(ob_track_4___road___end_ca)
col_collection_1.objects.link(ob_track_4___road___start_cap)
col_collection_1.objects.link(ob_track_4___road)

# ---- scene / render settings (as saved in the file)
scene.frame_start = 1; scene.frame_end = 250; scene.frame_set(10)
scene.render.engine = 'BLENDER_EEVEE_NEXT'
scene.render.resolution_percentage = 50
scene.render.dither_intensity = 0.0
scene.cycles.use_denoising = False
scene.cycles.samples = 128
scene.cycles.sampling_pattern = 'TABULATED_SOBOL'
scene.cycles.use_adaptive_sampling = False
scene.cycles.use_light_tree = False
scene.view_settings.view_transform = 'Standard'
bpy.context.view_layer.update()

# ---- added for rendering (the .blend has no active camera): camera
cam_auto = bpy.data.cameras.new('AutoCamera')
cam_auto.lens = 50.0
cam_auto.sensor_width = 36.0
cam_auto.clip_end = 13973.5
ob_auto_camera = bpy.data.objects.new('AutoCamera', cam_auto)
scene.collection.objects.link(ob_auto_camera)
ob_auto_camera.location = (503.907, -1182.85, 630.151)
ob_auto_camera.rotation_euler = (1.09748, -7.21219e-08, 0.694738)
scene.camera = ob_auto_camera
bpy.context.view_layer.update()
